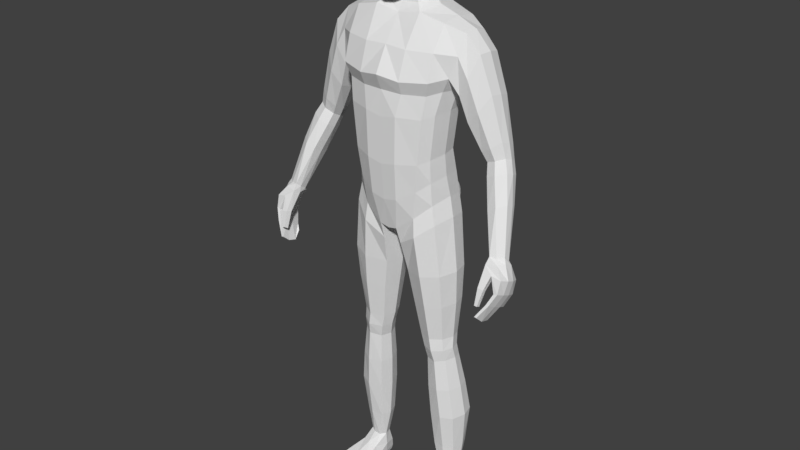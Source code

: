 # Source: Character.blend  (saved by Blender 2.79.0; exported with 4.5.12 LTS)
import bpy
from mathutils import Matrix  # noqa: F401  (used for matrix-valued properties, if any)

bpy.ops.wm.read_factory_settings(use_empty=True)
scene = bpy.context.scene
scene.name = 'Scene'

# ---- collections
col_collection_1 = bpy.data.collections.new('Collection 1'); scene.collection.children.link(col_collection_1)

# ---- materials (node trees are filled in below, after node groups)
mat_material = bpy.data.materials.new('Material')
mat_material.alpha_threshold = 0.0
mat_material.use_transparent_shadow = False
mat_material.roughness = 0.5
mat_material.line_color = (0.0, 0.0, 0.0, 1.0)
mat_material_001 = bpy.data.materials.new('Material.001')
mat_material_001.alpha_threshold = 0.0
mat_material_001.use_transparent_shadow = False
mat_material_001.diffuse_color = (0.0, 0.0, 0.0, 1.0)
mat_material_001.roughness = 0.5
mat_material_001.specular_intensity = 0.0

# ---- material node trees

# ---- world
world_world = bpy.data.worlds.new('World'); scene.world = world_world
world_world.color = (0.05088, 0.05088, 0.05088)
world_world.use_sun_shadow = False
world_world.sun_shadow_jitter_overblur = 0.0
world_world.cycles.sampling_method = 'MANUAL'

# ---- meshes
me_cube = bpy.data.meshes.new('Cube')
me_cube.from_pydata([(0.03386, 0.07727, 1.711), (0.07845, -0.03646, 1.709), (0.03178, -0.06259, 1.536), (0.03536, -0.04491, 1.764), (0.03879, 0.03405, 1.764), (0.04413, 0.02926, 1.562), (0.02957, -0.09371, 1.599), (0.03258, -0.0929, 1.702), (0.07466, -0.03889, 1.611), (0.07226, 0.0273, 1.626), (0.07946, 0.02969, 1.711), (0.02717, 0.07649, 1.629), (0.03609, 0.06179, 1.74), (0.05202, 0.05526, 1.626), (0.05779, 0.02571, 1.585), (0.0641, -0.03972, 1.743), (0.05563, -0.07004, 1.6), (0.02817, -0.08479, 1.544), (0.02998, 0.05329, 1.585), (0.06039, 0.05633, 1.704), (0.05839, -0.04397, 1.565), (0.06665, 0.02979, 1.743), (0.06025, -0.06883, 1.698), (0.03279, -0.07937, 1.737), (0.0, -0.04798, 1.77), (0.0, 0.03713, 1.772), (0.03905, -0.002654, 1.774), (0.0, -0.06565, 1.529), (0.04595, 0.06864, 1.511), (0.03484, -0.01636, 1.552), (0.03228, -0.09464, 1.657), (0.0, -0.1037, 1.601), (0.0, -0.1029, 1.708), (0.08106, -0.03593, 1.663), (0.07924, 0.03003, 1.671), (0.08182, -0.004906, 1.622), (0.08643, -0.001615, 1.717), (0.03065, 0.08172, 1.675), (0.0, 0.08543, 1.631), (0.0, 0.08624, 1.719), (0.04808, -0.06667, 1.569), (0.05337, -0.06417, 1.727), (0.04889, 0.04774, 1.597), (0.05641, 0.05012, 1.729), (0.05733, 0.05843, 1.668), (0.064, -0.008078, 1.576), (0.07, -0.002388, 1.752), (0.06061, -0.06807, 1.653), (0.08899, -0.001971, 1.674), (0.0, 0.05934, 1.584), (0.0, 0.06795, 1.748), (0.0, -0.09111, 1.541), (0.0, -0.08569, 1.743), (0.0, -0.002703, 1.783), (0.0, -0.01636, 1.544), (0.0, -0.1065, 1.662), (0.0, 0.09203, 1.681), (0.1288, 0.06329, 0.9783), (0.1207, -0.04331, 0.9722), (0.1889, -0.005905, 1.439), (0.0, 0.09911, 0.8979), (0.0, -0.07438, 0.8849), (0.0, 0.08315, 1.476), (0.0, -0.03541, 1.463), (0.1227, 0.0385, 1.111), (0.1375, 0.04012, 1.231), (0.1688, 0.07099, 1.333), (0.1192, -0.05161, 1.104), (0.1336, -0.05252, 1.229), (0.0, 0.06522, 1.085), (0.0, 0.0688, 1.21), (0.0, 0.1136, 1.328), (0.0, -0.1203, 1.325), (0.0, -0.1053, 1.21), (0.0, -0.1035, 1.08), (0.02557, 0.1009, 0.8916), (0.02686, -0.07603, 0.8908), (0.06873, 0.09826, 1.475), (0.0681, -0.03541, 1.475), (0.04402, -0.1035, 1.089), (0.04738, -0.1053, 1.219), (0.06153, -0.1089, 1.315), (0.0427, 0.1251, 1.319), (0.03947, 0.08023, 1.216), (0.03523, 0.07664, 1.088), (0.0, 0.05773, 1.543), (0.0, -0.01199, 1.512), (0.031, 0.05773, 1.543), (0.03743, -0.01199, 1.512), (0.153, 0.0632, 0.08961), (0.157, 0.02889, 0.09008), (0.111, 0.05457, 0.08882), (0.1173, 0.01526, 0.08954), (0.1308, -0.04651, 0.9187), (0.1399, 0.06265, 0.9236), (0.02689, 0.07729, 0.843), (0.02831, -0.05995, 0.8413), (0.0, -0.0936, 0.9755), (0.1241, 0.05376, 1.044), (0.1187, -0.04755, 1.038), (0.0, 0.09737, 0.9748), (0.04006, -0.0936, 0.9842), (0.03544, 0.1088, 0.9835), (0.1393, -0.01249, 0.5567), (0.146, 0.04803, 0.5579), (0.06887, 0.05171, 0.555), (0.06863, -0.01635, 0.5529), (0.1451, -0.004457, 0.4852), (0.1506, 0.05063, 0.4873), (0.08596, 0.0522, 0.4783), (0.08604, -0.008619, 0.4761), (0.1565, 0.05617, 0.7719), (0.03755, 0.05905, 0.7565), (0.03747, -0.03909, 0.7533), (0.1462, -0.03997, 0.769), (0.1701, 0.004561, 0.2904), (0.1773, 0.07643, 0.2966), (0.09337, 0.07008, 0.2951), (0.09376, -0.001634, 0.2886), (0.1483, 0.04328, 0.5229), (0.07744, 0.04799, 0.5169), (0.07738, -0.01355, 0.5136), (0.1423, -0.01213, 0.52), (0.07938, 0.09086, 0.9311), (0.07896, -0.06891, 0.9322), (0.1367, 0.08847, 1.455), (0.1369, -0.02614, 1.458), (0.09997, -0.08111, 1.094), (0.1124, -0.08242, 1.22), (0.1336, -0.08588, 1.321), (0.1326, 0.1113, 1.316), (0.1109, 0.06766, 1.218), (0.09852, 0.06545, 1.1), (0.1301, 0.06766, 0.08762), (0.1394, 0.0174, 0.08826), (0.08388, -0.07341, 0.8797), (0.08393, 0.08567, 0.8732), (0.08451, 0.08992, 1.01), (0.08994, -0.07508, 1.013), (0.1076, -0.03176, 0.5547), (0.1078, 0.06752, 0.5558), (0.119, -0.02182, 0.4797), (0.1188, 0.069, 0.4841), (0.0961, 0.0774, 0.7638), (0.09591, -0.06268, 0.7608), (0.1352, -0.01218, 0.289), (0.1356, 0.09565, 0.2962), (0.1135, 0.06225, 0.5201), (0.1135, -0.03041, 0.5164), (0.1375, 0.01234, 0.9878), (0.0, 0.01242, 0.8791), (0.1292, -0.003356, 1.109), (0.1441, -0.002991, 1.231), (0.01179, 0.01217, 0.8795), (0.08309, 0.02921, 1.485), (0.0, 0.06864, 1.508), (0.05236, 0.03168, 1.532), (0.1632, 0.04855, 0.09016), (0.1049, 0.03183, 0.08922), (0.01126, 0.009412, 0.8338), (0.1492, 0.01104, 0.9309), (0.1316, 0.002012, 1.047), (0.05621, 0.01801, 0.5528), (0.1535, 0.01973, 0.5577), (0.07468, 0.02174, 0.4757), (0.1575, 0.02479, 0.4876), (0.166, 0.01051, 0.7721), (0.02074, 0.01095, 0.7527), (0.08032, 0.03297, 0.2915), (0.1851, 0.04208, 0.2939), (0.1555, 0.01535, 0.5225), (0.06547, 0.01581, 0.5139), (0.109, 0.06812, 0.0211), (0.1379, 0.02931, 1.466), (0.1824, 0.07772, 1.382), (0.1824, -0.03106, 1.386), (0.0, 0.1091, 1.403), (0.0, -0.0833, 1.394), (0.05171, 0.1205, 1.398), (0.06253, -0.0833, 1.391), (0.134, -0.06521, 1.392), (0.1336, 0.1076, 1.392), (0.188, 0.06639, 1.433), (0.1632, -0.04016, 1.328), (0.1924, 0.0292, 1.443), (0.1764, 0.01678, 1.32), (0.2109, 0.07772, 1.331), (0.2287, 0.06639, 1.387), (0.2129, -0.03105, 1.334), (0.2308, -0.005902, 1.395), (0.2355, 0.0292, 1.396), (0.1851, 0.01679, 1.275), (0.1864, -0.02644, 1.286), (0.1886, 0.06733, 1.29), (0.3407, -0.04109, 0.8878), (0.2891, 0.05239, 1.114), (0.3081, 0.04626, 1.128), (0.2855, -0.006422, 1.134), (0.3078, 0.007354, 1.142), (0.3141, 0.02547, 1.135), (0.2558, 0.02171, 1.11), (0.2595, -0.0007832, 1.122), (0.2653, 0.04918, 1.107), (0.3439, -0.02927, 1.04), (0.3626, -0.03911, 0.8973), (0.353, -0.07907, 0.9142), (0.3686, -0.0661, 0.9175), (0.3704, -0.05025, 0.905), (0.328, -0.0717, 0.9059), (0.334, -0.08363, 0.9168), (0.3293, -0.05267, 0.894), (0.3218, -0.04851, 1.032), (0.2954, -0.04475, 1.021), (0.2915, -0.02113, 1.008), (0.3465, -0.01013, 1.03), (0.342, 0.004808, 1.026), (0.32, 0.01128, 1.009), (0.2975, 0.007889, 1.002), (0.272, 0.02796, 1.296), (0.2095, -0.01945, 1.219), (0.2662, -0.002521, 1.299), (0.2416, -0.02472, 1.255), (0.2669, 0.06097, 1.287), (0.2446, 0.07094, 1.244), (0.2165, 0.06286, 1.215), (0.2087, 0.01835, 1.207), (0.336, -0.1424, 0.7711), (0.3317, -0.09603, 0.8995), (0.3432, -0.07165, 0.7623), (0.342, -0.03377, 0.8788), (0.3425, -0.1421, 0.7695), (0.3621, -0.09081, 0.9044), (0.3491, -0.07133, 0.7609), (0.3657, -0.03535, 0.885), (0.3718, -0.1142, 0.8366), (0.3721, -0.04347, 0.8074), (0.382, -0.04347, 0.8091), (0.3828, -0.1142, 0.8385), (0.3586, -0.05901, 0.7732), (0.3664, -0.05901, 0.7733), (0.3671, -0.1271, 0.8064), (0.3583, -0.1271, 0.8062), (0.3574, -0.1062, 0.8802), (0.3673, -0.03336, 0.8442), (0.3838, -0.03336, 0.8468), (0.3852, -0.1041, 0.8746), (0.3329, -0.09779, 0.7456), (0.3331, -0.1226, 0.7533), (0.3275, -0.07622, 0.8893), (0.3308, -0.05046, 0.8879), (0.3451, -0.122, 0.7505), (0.3448, -0.09715, 0.7427), (0.3783, -0.05046, 0.895), (0.3763, -0.07238, 0.9032), (0.3873, -0.06956, 0.8195), (0.3873, -0.09189, 0.8294), (0.3672, -0.09189, 0.8259), (0.3672, -0.06956, 0.816), (0.3547, -0.1044, 0.7951), (0.3544, -0.0862, 0.7881), (0.3707, -0.08169, 0.7844), (0.3707, -0.1044, 0.7954), (0.3928, -0.06001, 0.8577), (0.3928, -0.08206, 0.8667), (0.3513, -0.0838, 0.8676), (0.359, -0.06001, 0.8524), (0.3324, -0.1393, 0.8014), (0.3323, -0.127, 0.8465), (0.3293, -0.1287, 0.7951), (0.3283, -0.1132, 0.8416), (0.3403, -0.1393, 0.8004), (0.3489, -0.127, 0.8439), (0.3407, -0.1287, 0.7961), (0.3479, -0.1132, 0.839), (0.121, -0.1078, 0.004409), (0.1196, -0.1086, 0.0243), (0.1108, 0.06413, 0.008674), (0.107, 0.06426, 0.04792), (0.1974, -0.09324, 0.004409), (0.199, -0.09344, 0.0243), (0.1452, 0.07046, 0.008801), (0.1459, 0.07096, 0.04815), (0.1086, -0.01296, 0.01058), (0.1114, -0.009678, 0.06008), (0.174, -0.0004661, 0.01058), (0.1658, 0.00164, 0.06044), (0.0999, 0.0293, 0.05284), (0.1596, 0.03946, 0.0064), (0.1073, 0.02948, 0.0064), (0.1631, 0.0423, 0.05299), (0.1268, 0.06932, 0.007387), (0.1244, 0.07464, 0.04682), (0.1598, -0.1038, 0.00286), (0.16, -0.1045, 0.02524), (0.1402, -0.008579, 0.06522), (0.1413, -0.006952, 0.00769), (0.1334, 0.03455, 0.00318), (0.1184, -0.1129, 0.01396), (0.1456, 0.07454, 0.02104), (0.2016, -0.09697, 0.01396), (0.18, 0.001214, 0.02293), (0.1024, -0.0136, 0.02293), (0.1641, 0.04186, 0.01931), (0.1022, 0.03005, 0.01931), (0.1616, -0.1133, 0.01398), (0.1253, 0.07684, 0.02171), (0.1138, -0.06365, 0.005319), (0.1892, -0.04831, 0.03579), (0.1121, -0.06301, 0.03579), (0.1878, -0.04954, 0.005319), (0.1507, -0.05607, 0.04032), (0.1509, -0.05709, 0.002236), (0.1072, -0.06583, 0.01628), (0.1947, -0.04913, 0.01628), (0.04867, -0.01593, 1.492), (0.0, -0.01593, 1.489), (0.06134, 0.02993, 1.505), (0.3042, 0.02617, 1.178), (0.2453, -0.006726, 1.148), (0.274, -0.0125, 1.166), (0.2978, 0.004056, 1.184), (0.2982, 0.05103, 1.17), (0.2776, 0.05842, 1.148), (0.2516, 0.05379, 1.134), (0.2422, 0.02072, 1.135), (0.3233, -0.006289, 1.111), (0.2698, -0.01562, 1.09), (0.3228, 0.03403, 1.096), (0.299, 0.0405, 1.081), (0.2747, 0.03711, 1.073), (0.297, -0.02162, 1.102), (0.2659, 0.008091, 1.078), (0.3287, 0.01206, 1.104), (0.1657, 0.06507, 0.3922), (0.08798, 0.06257, 0.3867), (0.08823, -0.006811, 0.3821), (0.1591, -0.001388, 0.3879), (0.1273, 0.08475, 0.3903), (0.1272, -0.01924, 0.3842), (0.1734, 0.03357, 0.3909), (0.07524, 0.0272, 0.3834), (0.1637, 0.0185, 0.1763), (0.1652, 0.07434, 0.1792), (0.09903, 0.06636, 0.178), (0.1026, 0.007885, 0.175), (0.1361, 0.00359, 0.1746), (0.1313, 0.08671, 0.1779), (0.08895, 0.0348, 0.1764), (0.1749, 0.04861, 0.1781), (0.1458, -0.02769, 0.6688), (0.1546, 0.05352, 0.6709), (0.05292, 0.05692, 0.6614), (0.05275, -0.02924, 0.6587), (0.1034, 0.07463, 0.6656), (0.1032, -0.04946, 0.6635), (0.1634, 0.01518, 0.6709), (0.03764, 0.01452, 0.6583), (0.1499, 0.0531, 1.293), (0.0, 0.08641, 1.284), (0.0, -0.102, 1.282), (0.04687, 0.0966, 1.28), (0.05998, -0.0957, 1.28), (0.1219, -0.0752, 1.283), (0.1208, 0.08473, 1.28), (0.1563, 0.008506, 1.286), (0.1454, -0.03977, 1.29), (0.0439, 0.07196, 0.8854), (0.04637, 0.08436, 1.014), (0.04874, 0.09627, 1.01), (0.05092, 0.1073, 1.004), (0.05284, 0.1169, 0.9959), (0.05441, 0.1248, 0.9861), (0.05558, 0.1307, 0.9749), (0.0563, 0.1343, 0.9628), (0.05654, 0.1355, 0.9501), (0.0563, 0.1343, 0.9375), (0.05558, 0.1307, 0.9253), (0.05441, 0.1248, 0.9141), (0.05284, 0.1169, 0.9043), (0.05092, 0.1073, 0.8963), (0.04874, 0.09627, 0.8903), (0.04637, 0.08436, 0.8866), (0.04874, 0.08364, 1.014), (0.05339, 0.09486, 1.01), (0.05767, 0.1052, 1.004), (0.06143, 0.1143, 0.9959), (0.06451, 0.1217, 0.9861), (0.0668, 0.1273, 0.9749), (0.06821, 0.1307, 0.9628), (0.06869, 0.1318, 0.9501), (0.06821, 0.1307, 0.9375), (0.0668, 0.1273, 0.9253), (0.06451, 0.1217, 0.9141), (0.06143, 0.1143, 0.9043), (0.05767, 0.1052, 0.8963), (0.05339, 0.09486, 0.8903), (0.04874, 0.08364, 0.8866), (0.05092, 0.08247, 1.014), (0.05767, 0.09257, 1.01), (0.06389, 0.1019, 1.004), (0.06935, 0.11, 0.9959), (0.07382, 0.1167, 0.9861), (0.07715, 0.1217, 0.9749), (0.0792, 0.1248, 0.9628), (0.07989, 0.1258, 0.9501), (0.0792, 0.1248, 0.9375), (0.07715, 0.1217, 0.9253), (0.07382, 0.1167, 0.9141), (0.06935, 0.11, 0.9043), (0.06389, 0.1019, 0.8963), (0.05767, 0.09257, 0.8903), (0.05092, 0.08247, 0.8866), (0.05284, 0.0809, 1.014), (0.06143, 0.08949, 1.01), (0.06935, 0.09741, 1.004), (0.07629, 0.1044, 0.9959), (0.08199, 0.11, 0.9861), (0.08622, 0.1143, 0.9749), (0.08883, 0.1169, 0.9628), (0.08971, 0.1178, 0.9501), (0.08883, 0.1169, 0.9375), (0.08622, 0.1143, 0.9253), (0.08199, 0.11, 0.9141), (0.07629, 0.1044, 0.9043), (0.06935, 0.09741, 0.8963), (0.06143, 0.08949, 0.8903), (0.05284, 0.0809, 0.8866), (0.05441, 0.07898, 1.014), (0.06451, 0.08573, 1.01), (0.07382, 0.09196, 1.004), (0.08199, 0.09741, 0.9959), (0.08868, 0.1019, 0.9861), (0.09366, 0.1052, 0.9749), (0.09673, 0.1073, 0.9628), (0.09776, 0.108, 0.9501), (0.09673, 0.1073, 0.9375), (0.09366, 0.1052, 0.9253), (0.08868, 0.1019, 0.9141), (0.08199, 0.09741, 0.9043), (0.07382, 0.09196, 0.8963), (0.06451, 0.08573, 0.8903), (0.05441, 0.07898, 0.8866), (0.05558, 0.0768, 1.014), (0.0668, 0.08145, 1.01), (0.07715, 0.08573, 1.004), (0.08622, 0.08949, 0.9959), (0.09366, 0.09257, 0.9861), (0.09919, 0.09486, 0.9749), (0.1026, 0.09627, 0.9628), (0.1037, 0.09675, 0.9501), (0.1026, 0.09627, 0.9375), (0.09919, 0.09486, 0.9253), (0.09366, 0.09257, 0.9141), (0.08622, 0.08949, 0.9043), (0.07715, 0.08573, 0.8963), (0.0668, 0.08145, 0.8903), (0.05558, 0.0768, 0.8866), (0.0563, 0.07443, 1.014), (0.06821, 0.0768, 1.01), (0.0792, 0.07898, 1.004), (0.08883, 0.0809, 0.9959), (0.09673, 0.08247, 0.9861), (0.1026, 0.08364, 0.9749), (0.1062, 0.08436, 0.9628), (0.1074, 0.0846, 0.9501), (0.1062, 0.08436, 0.9375), (0.1026, 0.08364, 0.9253), (0.09673, 0.08247, 0.9141), (0.08883, 0.0809, 0.9043), (0.0792, 0.07898, 0.8963), (0.06821, 0.0768, 0.8903), (0.0563, 0.07443, 0.8866), (0.05654, 0.07196, 1.014), (0.06869, 0.07196, 1.01), (0.07989, 0.07196, 1.004), (0.08971, 0.07196, 0.9959), (0.09776, 0.07196, 0.9861), (0.1037, 0.07196, 0.9749), (0.1074, 0.07196, 0.9628), (0.1087, 0.07196, 0.9501), (0.1074, 0.07196, 0.9375), (0.1037, 0.07196, 0.9253), (0.09776, 0.07196, 0.9141), (0.08971, 0.07196, 0.9043), (0.07989, 0.07196, 0.8963), (0.06869, 0.07196, 0.8903), (0.05654, 0.07196, 0.8866), (0.0563, 0.0695, 1.014), (0.06821, 0.06713, 1.01), (0.0792, 0.06494, 1.004), (0.08883, 0.06303, 0.9959), (0.09673, 0.06145, 0.9861), (0.1026, 0.06029, 0.9749), (0.1062, 0.05957, 0.9628), (0.1074, 0.05932, 0.9501), (0.1062, 0.05957, 0.9375), (0.1026, 0.06029, 0.9253), (0.09673, 0.06145, 0.9141), (0.08883, 0.06303, 0.9043), (0.0792, 0.06494, 0.8963), (0.06821, 0.06713, 0.8903), (0.0563, 0.0695, 0.8866), (0.05558, 0.06713, 1.014), (0.0668, 0.06247, 1.01), (0.07715, 0.05819, 1.004), (0.08622, 0.05443, 0.9959), (0.09366, 0.05135, 0.9861), (0.09919, 0.04906, 0.9749), (0.1026, 0.04765, 0.9628), (0.1037, 0.04717, 0.9501), (0.1026, 0.04765, 0.9375), (0.09919, 0.04906, 0.9253), (0.09366, 0.05135, 0.9141), (0.08622, 0.05443, 0.9043), (0.07715, 0.05819, 0.8963), (0.0668, 0.06247, 0.8903), (0.05558, 0.06713, 0.8866), (0.05441, 0.06494, 1.014), (0.06451, 0.05819, 1.01), (0.07382, 0.05197, 1.004), (0.08199, 0.04651, 0.9959), (0.08868, 0.04204, 0.9861), (0.09366, 0.03871, 0.9749), (0.09673, 0.03666, 0.9628), (0.09776, 0.03597, 0.9501), (0.09673, 0.03666, 0.9375), (0.09366, 0.03871, 0.9253), (0.08868, 0.04204, 0.9141), (0.08199, 0.04651, 0.9043), (0.07382, 0.05197, 0.8963), (0.06451, 0.05819, 0.8903), (0.05441, 0.06494, 0.8866), (0.05284, 0.06303, 1.014), (0.06143, 0.05443, 1.01), (0.06935, 0.04651, 1.004), (0.07629, 0.03957, 0.9959), (0.08199, 0.03388, 0.9861), (0.08622, 0.02964, 0.9749), (0.08883, 0.02704, 0.9628), (0.08971, 0.02616, 0.9501), (0.08883, 0.02704, 0.9375), (0.08622, 0.02964, 0.9253), (0.08199, 0.03388, 0.9141), (0.07629, 0.03957, 0.9043), (0.06935, 0.04651, 0.8963), (0.06143, 0.05443, 0.8903), (0.05284, 0.06303, 0.8866), (0.05092, 0.06145, 1.014), (0.05767, 0.05135, 1.01), (0.06389, 0.04204, 1.004), (0.06935, 0.03388, 0.9959), (0.07382, 0.02718, 0.9861), (0.07715, 0.0222, 0.9749), (0.0792, 0.01914, 0.9628), (0.07989, 0.0181, 0.9501), (0.0792, 0.01914, 0.9375), (0.07715, 0.0222, 0.9253), (0.07382, 0.02718, 0.9141), (0.06935, 0.03388, 0.9043), (0.06389, 0.04204, 0.8963), (0.05767, 0.05135, 0.8903), (0.05092, 0.06145, 0.8866), (0.04874, 0.06029, 1.014), (0.05339, 0.04906, 1.01), (0.05767, 0.03871, 1.004), (0.06143, 0.02964, 0.9959), (0.06451, 0.0222, 0.9861), (0.0668, 0.01667, 0.9749), (0.06821, 0.01326, 0.9628), (0.06869, 0.01211, 0.9501), (0.06821, 0.01326, 0.9375), (0.0668, 0.01667, 0.9253), (0.06451, 0.0222, 0.9141), (0.06143, 0.02964, 0.9043), (0.05767, 0.03871, 0.8963), (0.05339, 0.04906, 0.8903), (0.04874, 0.06029, 0.8866), (0.04637, 0.05957, 1.014), (0.04874, 0.04765, 1.01), (0.05092, 0.03666, 1.004), (0.05284, 0.02704, 0.9959), (0.05441, 0.01914, 0.9861), (0.05558, 0.01326, 0.9749), (0.0563, 0.009649, 0.9628), (0.05654, 0.008428, 0.9501), (0.0563, 0.009649, 0.9375), (0.05558, 0.01326, 0.9253), (0.05441, 0.01914, 0.9141), (0.05284, 0.02704, 0.9043), (0.05092, 0.03666, 0.8963), (0.04874, 0.04765, 0.8903), (0.04637, 0.05957, 0.8866), (0.0439, 0.05932, 1.014), (0.0439, 0.04717, 1.01), (0.0439, 0.03597, 1.004), (0.0439, 0.02616, 0.9959), (0.0439, 0.0181, 0.9861), (0.0439, 0.01211, 0.9749), (0.0439, 0.008428, 0.9628), (0.0439, 0.007183, 0.9501), (0.0439, 0.008428, 0.9375), (0.0439, 0.01211, 0.9253), (0.0439, 0.0181, 0.9141), (0.0439, 0.02616, 0.9043), (0.0439, 0.03597, 0.8963), (0.0439, 0.04717, 0.8903), (0.0439, 0.05932, 0.8866), (0.04143, 0.05957, 1.014), (0.03906, 0.04765, 1.01), (0.03688, 0.03666, 1.004), (0.03496, 0.02704, 0.9959), (0.03339, 0.01914, 0.9861), (0.03222, 0.01326, 0.9749), (0.03151, 0.009649, 0.9628), (0.03126, 0.008428, 0.9501), (0.03151, 0.009649, 0.9375), (0.03222, 0.01326, 0.9253), (0.03339, 0.01914, 0.9141), (0.03496, 0.02704, 0.9043), (0.03688, 0.03666, 0.8963), (0.03906, 0.04765, 0.8903), (0.04143, 0.05957, 0.8866), (0.0439, 0.07196, 1.015), (0.03906, 0.06029, 1.014), (0.03441, 0.04906, 1.01), (0.03013, 0.03871, 1.004), (0.02637, 0.02964, 0.9959), (0.02329, 0.0222, 0.9861), (0.021, 0.01667, 0.9749), (0.01959, 0.01326, 0.9628), (0.01911, 0.01211, 0.9501), (0.01959, 0.01326, 0.9375), (0.021, 0.01667, 0.9253), (0.02329, 0.0222, 0.9141), (0.02637, 0.02964, 0.9043), (0.03013, 0.03871, 0.8963), (0.03441, 0.04906, 0.8903), (0.03906, 0.06029, 0.8866), (0.03688, 0.06145, 1.014), (0.03013, 0.05135, 1.01), (0.02391, 0.04204, 1.004), (0.01845, 0.03388, 0.9959), (0.01398, 0.02718, 0.9861), (0.01065, 0.0222, 0.9749), (0.008603, 0.01914, 0.9628), (0.007912, 0.0181, 0.9501), (0.008603, 0.01914, 0.9375), (0.01065, 0.0222, 0.9253), (0.01398, 0.02718, 0.9141), (0.01845, 0.03388, 0.9043), (0.02391, 0.04204, 0.8963), (0.03013, 0.05135, 0.8903), (0.03688, 0.06145, 0.8866), (0.03496, 0.06303, 1.014), (0.02637, 0.05443, 1.01), (0.01845, 0.04651, 1.004), (0.01151, 0.03957, 0.9959), (0.005815, 0.03388, 0.9861), (0.001582, 0.02964, 0.9749), (-0.001025, 0.02704, 0.9628), (-0.001905, 0.02616, 0.9501), (-0.001025, 0.02704, 0.9375), (0.001582, 0.02964, 0.9253), (0.005815, 0.03388, 0.9141), (0.01151, 0.03957, 0.9043), (0.01845, 0.04651, 0.8963), (0.02637, 0.05443, 0.8903), (0.03496, 0.06303, 0.8866), (0.03339, 0.06494, 1.014), (0.02329, 0.05819, 1.01), (0.01398, 0.05197, 1.004), (0.005815, 0.04651, 0.9959), (-0.0008834, 0.04204, 0.9861), (-0.005861, 0.03871, 0.9749), (-0.008926, 0.03666, 0.9628), (-0.009961, 0.03597, 0.9501), (-0.008926, 0.03666, 0.9375), (-0.005861, 0.03871, 0.9253), (-0.0008834, 0.04204, 0.9141), (0.005815, 0.04651, 0.9043), (0.01398, 0.05197, 0.8963), (0.02329, 0.05819, 0.8903), (0.03339, 0.06494, 0.8866), (0.03222, 0.06713, 1.014), (0.021, 0.06247, 1.01), (0.01065, 0.05819, 1.004), (0.001582, 0.05443, 0.9959), (-0.005861, 0.05135, 0.9861), (-0.01139, 0.04906, 0.9749), (-0.0148, 0.04765, 0.9628), (-0.01595, 0.04717, 0.9501), (-0.0148, 0.04765, 0.9375), (-0.01139, 0.04906, 0.9253), (-0.005861, 0.05135, 0.9141), (0.001582, 0.05443, 0.9043), (0.01065, 0.05819, 0.8963), (0.021, 0.06247, 0.8903), (0.03222, 0.06713, 0.8866), (0.03151, 0.0695, 1.014), (0.01959, 0.06713, 1.01), (0.008603, 0.06494, 1.004), (-0.001025, 0.06303, 0.9959), (-0.008926, 0.06145, 0.9861), (-0.0148, 0.06029, 0.9749), (-0.01841, 0.05957, 0.9628), (-0.01963, 0.05932, 0.9501), (-0.01841, 0.05957, 0.9375), (-0.0148, 0.06029, 0.9253), (-0.008926, 0.06145, 0.9141), (-0.001025, 0.06303, 0.9043), (0.008603, 0.06494, 0.8963), (0.01959, 0.06713, 0.8903), (0.03151, 0.0695, 0.8866), (0.03126, 0.07196, 1.014), (0.01911, 0.07196, 1.01), (0.007912, 0.07196, 1.004), (-0.001905, 0.07196, 0.9959), (-0.009961, 0.07196, 0.9861), (-0.01595, 0.07196, 0.9749), (-0.01963, 0.07196, 0.9628), (-0.02088, 0.07196, 0.9501), (-0.01963, 0.07196, 0.9375), (-0.01595, 0.07196, 0.9253), (-0.009961, 0.07196, 0.9141), (-0.001905, 0.07196, 0.9043), (0.007912, 0.07196, 0.8963), (0.01911, 0.07196, 0.8903), (0.03126, 0.07196, 0.8866), (0.03151, 0.07443, 1.014), (0.01959, 0.0768, 1.01), (0.008603, 0.07898, 1.004), (-0.001025, 0.0809, 0.9959), (-0.008926, 0.08247, 0.9861), (-0.0148, 0.08364, 0.9749), (-0.01841, 0.08436, 0.9628), (-0.01963, 0.0846, 0.9501), (-0.01841, 0.08436, 0.9375), (-0.0148, 0.08364, 0.9253), (-0.008926, 0.08247, 0.9141), (-0.001025, 0.0809, 0.9043), (0.008603, 0.07898, 0.8963), (0.01959, 0.0768, 0.8903), (0.03151, 0.07443, 0.8866), (0.03222, 0.0768, 1.014), (0.021, 0.08145, 1.01), (0.01065, 0.08573, 1.004), (0.001582, 0.08949, 0.9959), (-0.005861, 0.09257, 0.9861), (-0.01139, 0.09486, 0.9749), (-0.0148, 0.09627, 0.9628), (-0.01595, 0.09675, 0.9501), (-0.0148, 0.09627, 0.9375), (-0.01139, 0.09486, 0.9253), (-0.005861, 0.09257, 0.9141), (0.001582, 0.08949, 0.9043), (0.01065, 0.08573, 0.8963), (0.021, 0.08145, 0.8903), (0.03222, 0.0768, 0.8866), (0.03339, 0.07898, 1.014), (0.02329, 0.08573, 1.01), (0.01398, 0.09196, 1.004), (0.005815, 0.09741, 0.9959), (-0.0008834, 0.1019, 0.9861), (-0.005861, 0.1052, 0.9749), (-0.008926, 0.1073, 0.9628), (-0.009961, 0.108, 0.9501), (-0.008926, 0.1073, 0.9375), (-0.005861, 0.1052, 0.9253), (-0.0008834, 0.1019, 0.9141), (0.005815, 0.09741, 0.9043), (0.01398, 0.09196, 0.8963), (0.02329, 0.08573, 0.8903), (0.03339, 0.07898, 0.8866), (0.03496, 0.0809, 1.014), (0.02637, 0.08949, 1.01), (0.01845, 0.09741, 1.004), (0.01151, 0.1044, 0.9959), (0.005815, 0.11, 0.9861), (0.001582, 0.1143, 0.9749), (-0.001024, 0.1169, 0.9628), (-0.001905, 0.1178, 0.9501), (-0.001024, 0.1169, 0.9375), (0.001582, 0.1143, 0.9253), (0.005815, 0.11, 0.9141), (0.01151, 0.1044, 0.9043), (0.01845, 0.09741, 0.8963), (0.02637, 0.08949, 0.8903), (0.03496, 0.0809, 0.8866), (0.03688, 0.08247, 1.014), (0.03013, 0.09257, 1.01), (0.02391, 0.1019, 1.004), (0.01845, 0.11, 0.9959), (0.01398, 0.1167, 0.9861), (0.01065, 0.1217, 0.9749), (0.008603, 0.1248, 0.9628), (0.007912, 0.1258, 0.9501), (0.008603, 0.1248, 0.9375), (0.01065, 0.1217, 0.9253), (0.01398, 0.1167, 0.9141), (0.01845, 0.11, 0.9043), (0.02391, 0.1019, 0.8963), (0.03013, 0.09257, 0.8903), (0.03688, 0.08247, 0.8866), (0.03906, 0.08364, 1.014), (0.03441, 0.09486, 1.01), (0.03013, 0.1052, 1.004), (0.02637, 0.1143, 0.9959), (0.02329, 0.1217, 0.9861), (0.021, 0.1273, 0.9749), (0.01959, 0.1307, 0.9628), (0.01911, 0.1318, 0.9501), (0.01959, 0.1307, 0.9375), (0.021, 0.1273, 0.9253), (0.02329, 0.1217, 0.9141), (0.02637, 0.1143, 0.9043), (0.03013, 0.1052, 0.8963), (0.03441, 0.09486, 0.8903), (0.03906, 0.08364, 0.8866), (0.04143, 0.08436, 1.014), (0.03906, 0.09627, 1.01), (0.03688, 0.1073, 1.004), (0.03496, 0.1169, 0.9959), (0.03339, 0.1248, 0.9861), (0.03222, 0.1307, 0.9749), (0.03151, 0.1343, 0.9628), (0.03126, 0.1355, 0.9501), (0.03151, 0.1343, 0.9375), (0.03222, 0.1307, 0.9253), (0.03339, 0.1248, 0.9141), (0.03496, 0.1169, 0.9043), (0.03688, 0.1073, 0.8963), (0.03906, 0.09627, 0.8903), (0.04143, 0.08436, 0.8866), (0.0439, 0.0846, 1.014), (0.0439, 0.09675, 1.01), (0.0439, 0.108, 1.004), (0.0439, 0.1178, 0.9959), (0.0439, 0.1258, 0.9861), (0.0439, 0.1318, 0.9749), (0.0439, 0.1355, 0.9628), (0.0439, 0.1367, 0.9501), (0.0439, 0.1355, 0.9375), (0.0439, 0.1318, 0.9253), (0.0439, 0.1258, 0.9141), (0.0439, 0.1178, 0.9043), (0.0439, 0.108, 0.8963), (0.0439, 0.09675, 0.8903), (0.0439, 0.0846, 0.8866), (-0.04658, 0.07196, 0.8854), (-0.04411, 0.08436, 1.014), (-0.04174, 0.09627, 1.01), (-0.03956, 0.1073, 1.004), (-0.03764, 0.1169, 0.9959), (-0.03607, 0.1248, 0.9861), (-0.0349, 0.1307, 0.9749), (-0.03418, 0.1343, 0.9628), (-0.03394, 0.1355, 0.9501), (-0.03418, 0.1343, 0.9375), (-0.0349, 0.1307, 0.9253), (-0.03607, 0.1248, 0.9141), (-0.03764, 0.1169, 0.9043), (-0.03956, 0.1073, 0.8963), (-0.04174, 0.09627, 0.8903), (-0.04411, 0.08436, 0.8866), (-0.04174, 0.08364, 1.014), (-0.03709, 0.09486, 1.01), (-0.03281, 0.1052, 1.004), (-0.02905, 0.1143, 0.9959), (-0.02597, 0.1217, 0.9861), (-0.02368, 0.1273, 0.9749), (-0.02227, 0.1307, 0.9628), (-0.02179, 0.1318, 0.9501), (-0.02227, 0.1307, 0.9375), (-0.02368, 0.1273, 0.9253), (-0.02597, 0.1217, 0.9141), (-0.02905, 0.1143, 0.9043), (-0.03281, 0.1052, 0.8963), (-0.03709, 0.09486, 0.8903), (-0.04174, 0.08364, 0.8866), (-0.03956, 0.08247, 1.014), (-0.03281, 0.09257, 1.01), (-0.02658, 0.1019, 1.004), (-0.02113, 0.11, 0.9959), (-0.01665, 0.1167, 0.9861), (-0.01333, 0.1217, 0.9749), (-0.01128, 0.1248, 0.9628), (-0.01059, 0.1258, 0.9501), (-0.01128, 0.1248, 0.9375), (-0.01333, 0.1217, 0.9253), (-0.01665, 0.1167, 0.9141), (-0.02113, 0.11, 0.9043), (-0.02658, 0.1019, 0.8963), (-0.03281, 0.09257, 0.8903), (-0.03956, 0.08247, 0.8866), (-0.03764, 0.0809, 1.014), (-0.02905, 0.08949, 1.01), (-0.02113, 0.09741, 1.004), (-0.01419, 0.1044, 0.9959), (-0.008493, 0.11, 0.9861), (-0.00426, 0.1143, 0.9749), (-0.001654, 0.1169, 0.9628), (-0.0007735, 0.1178, 0.9501), (-0.001654, 0.1169, 0.9375), (-0.00426, 0.1143, 0.9253), (-0.008493, 0.11, 0.9141), (-0.01419, 0.1044, 0.9043), (-0.02113, 0.09741, 0.8963), (-0.02905, 0.08949, 0.8903), (-0.03764, 0.0809, 0.8866), (-0.03607, 0.07898, 1.014), (-0.02597, 0.08573, 1.01), (-0.01665, 0.09196, 1.004), (-0.008493, 0.09741, 0.9959), (-0.001795, 0.1019, 0.9861), (0.003183, 0.1052, 0.9749), (0.006248, 0.1073, 0.9628), (0.007282, 0.108, 0.9501), (0.006248, 0.1073, 0.9375), (0.003183, 0.1052, 0.9253), (-0.001795, 0.1019, 0.9141), (-0.008493, 0.09741, 0.9043), (-0.01665, 0.09196, 0.8963), (-0.02597, 0.08573, 0.8903), (-0.03607, 0.07898, 0.8866), (-0.0349, 0.0768, 1.014), (-0.02368, 0.08145, 1.01), (-0.01333, 0.08573, 1.004), (-0.00426, 0.08949, 0.9959), (0.003183, 0.09257, 0.9861), (0.008713, 0.09486, 0.9749), (0.01212, 0.09627, 0.9628), (0.01327, 0.09675, 0.9501), (0.01212, 0.09627, 0.9375), (0.008713, 0.09486, 0.9253), (0.003183, 0.09257, 0.9141), (-0.00426, 0.08949, 0.9043), (-0.01333, 0.08573, 0.8963), (-0.02368, 0.08145, 0.8903), (-0.0349, 0.0768, 0.8866), (-0.03418, 0.07443, 1.014), (-0.02227, 0.0768, 1.01), (-0.01128, 0.07898, 1.004), (-0.001654, 0.0809, 0.9959), (0.006248, 0.08247, 0.9861), (0.01212, 0.08364, 0.9749), (0.01573, 0.08436, 0.9628), (0.01695, 0.0846, 0.9501), (0.01573, 0.08436, 0.9375), (0.01212, 0.08364, 0.9253), (0.006248, 0.08247, 0.9141), (-0.001654, 0.0809, 0.9043), (-0.01128, 0.07898, 0.8963), (-0.02227, 0.0768, 0.8903), (-0.03418, 0.07443, 0.8866), (-0.03394, 0.07196, 1.014), (-0.02179, 0.07196, 1.01), (-0.01059, 0.07196, 1.004), (-0.0007735, 0.07196, 0.9959), (0.007282, 0.07196, 0.9861), (0.01327, 0.07196, 0.9749), (0.01695, 0.07196, 0.9628), (0.0182, 0.07196, 0.9501), (0.01695, 0.07196, 0.9375), (0.01327, 0.07196, 0.9253), (0.007282, 0.07196, 0.9141), (-0.0007735, 0.07196, 0.9043), (-0.01059, 0.07196, 0.8963), (-0.02179, 0.07196, 0.8903), (-0.03394, 0.07196, 0.8866), (-0.03418, 0.0695, 1.014), (-0.02227, 0.06713, 1.01), (-0.01128, 0.06494, 1.004), (-0.001654, 0.06303, 0.9959), (0.006248, 0.06145, 0.9861), (0.01212, 0.06029, 0.9749), (0.01573, 0.05957, 0.9628), (0.01695, 0.05932, 0.9501), (0.01573, 0.05957, 0.9375), (0.01212, 0.06029, 0.9253), (0.006248, 0.06145, 0.9141), (-0.001654, 0.06303, 0.9043), (-0.01128, 0.06494, 0.8963), (-0.02227, 0.06713, 0.8903), (-0.03418, 0.0695, 0.8866), (-0.0349, 0.06713, 1.014), (-0.02368, 0.06247, 1.01), (-0.01333, 0.05819, 1.004), (-0.00426, 0.05443, 0.9959), (0.003183, 0.05135, 0.9861), (0.008713, 0.04906, 0.9749), (0.01212, 0.04765, 0.9628), (0.01327, 0.04717, 0.9501), (0.01212, 0.04765, 0.9375), (0.008713, 0.04906, 0.9253), (0.003183, 0.05135, 0.9141), (-0.00426, 0.05443, 0.9043), (-0.01333, 0.05819, 0.8963), (-0.02368, 0.06247, 0.8903), (-0.0349, 0.06713, 0.8866), (-0.03607, 0.06494, 1.014), (-0.02597, 0.05819, 1.01), (-0.01665, 0.05197, 1.004), (-0.008493, 0.04651, 0.9959), (-0.001795, 0.04204, 0.9861), (0.003183, 0.03871, 0.9749), (0.006248, 0.03666, 0.9628), (0.007282, 0.03597, 0.9501), (0.006248, 0.03666, 0.9375), (0.003183, 0.03871, 0.9253), (-0.001795, 0.04204, 0.9141), (-0.008493, 0.04651, 0.9043), (-0.01665, 0.05197, 0.8963), (-0.02597, 0.05819, 0.8903), (-0.03607, 0.06494, 0.8866), (-0.03764, 0.06303, 1.014), (-0.02905, 0.05443, 1.01), (-0.02113, 0.04651, 1.004), (-0.01419, 0.03957, 0.9959), (-0.008493, 0.03388, 0.9861), (-0.00426, 0.02964, 0.9749), (-0.001654, 0.02704, 0.9628), (-0.0007735, 0.02616, 0.9501), (-0.001654, 0.02704, 0.9375), (-0.00426, 0.02964, 0.9253), (-0.008493, 0.03388, 0.9141), (-0.01419, 0.03957, 0.9043), (-0.02113, 0.04651, 0.8963), (-0.02905, 0.05443, 0.8903), (-0.03764, 0.06303, 0.8866), (-0.03956, 0.06145, 1.014), (-0.03281, 0.05135, 1.01), (-0.02658, 0.04204, 1.004), (-0.02113, 0.03388, 0.9959), (-0.01665, 0.02718, 0.9861), (-0.01333, 0.0222, 0.9749), (-0.01128, 0.01914, 0.9628), (-0.01059, 0.0181, 0.9501), (-0.01128, 0.01914, 0.9375), (-0.01333, 0.0222, 0.9253), (-0.01665, 0.02718, 0.9141), (-0.02113, 0.03388, 0.9043), (-0.02658, 0.04204, 0.8963), (-0.03281, 0.05135, 0.8903), (-0.03956, 0.06145, 0.8866), (-0.04174, 0.06029, 1.014), (-0.03709, 0.04906, 1.01), (-0.03281, 0.03871, 1.004), (-0.02905, 0.02964, 0.9959), (-0.02597, 0.0222, 0.9861), (-0.02368, 0.01667, 0.9749), (-0.02227, 0.01326, 0.9628), (-0.02179, 0.01211, 0.9501), (-0.02227, 0.01326, 0.9375), (-0.02368, 0.01667, 0.9253), (-0.02597, 0.0222, 0.9141), (-0.02905, 0.02964, 0.9043), (-0.03281, 0.03871, 0.8963), (-0.03709, 0.04906, 0.8903), (-0.04174, 0.06029, 0.8866), (-0.04411, 0.05957, 1.014), (-0.04174, 0.04765, 1.01), (-0.03956, 0.03666, 1.004), (-0.03764, 0.02704, 0.9959), (-0.03607, 0.01914, 0.9861), (-0.0349, 0.01326, 0.9749), (-0.03418, 0.009649, 0.9628), (-0.03394, 0.008428, 0.9501), (-0.03418, 0.009649, 0.9375), (-0.0349, 0.01326, 0.9253), (-0.03607, 0.01914, 0.9141), (-0.03764, 0.02704, 0.9043), (-0.03956, 0.03666, 0.8963), (-0.04174, 0.04765, 0.8903), (-0.04411, 0.05957, 0.8866), (-0.04658, 0.05932, 1.014), (-0.04658, 0.04717, 1.01), (-0.04658, 0.03597, 1.004), (-0.04658, 0.02616, 0.9959), (-0.04658, 0.0181, 0.9861), (-0.04658, 0.01211, 0.9749), (-0.04658, 0.008428, 0.9628), (-0.04658, 0.007183, 0.9501), (-0.04658, 0.008428, 0.9375), (-0.04658, 0.01211, 0.9253), (-0.04658, 0.0181, 0.9141), (-0.04658, 0.02616, 0.9043), (-0.04658, 0.03597, 0.8963), (-0.04658, 0.04717, 0.8903), (-0.04658, 0.05932, 0.8866), (-0.04904, 0.05957, 1.014), (-0.05141, 0.04765, 1.01), (-0.0536, 0.03666, 1.004), (-0.05551, 0.02704, 0.9959), (-0.05709, 0.01914, 0.9861), (-0.05825, 0.01326, 0.9749), (-0.05897, 0.009649, 0.9628), (-0.05922, 0.008428, 0.9501), (-0.05897, 0.009649, 0.9375), (-0.05825, 0.01326, 0.9253), (-0.05709, 0.01914, 0.9141), (-0.05551, 0.02704, 0.9043), (-0.0536, 0.03666, 0.8963), (-0.05141, 0.04765, 0.8903), (-0.04904, 0.05957, 0.8866), (-0.04658, 0.07196, 1.015), (-0.05141, 0.06029, 1.014), (-0.05606, 0.04906, 1.01), (-0.06035, 0.03871, 1.004), (-0.06411, 0.02964, 0.9959), (-0.06719, 0.0222, 0.9861), (-0.06948, 0.01667, 0.9749), (-0.07089, 0.01326, 0.9628), (-0.07137, 0.01211, 0.9501), (-0.07089, 0.01326, 0.9375), (-0.06948, 0.01667, 0.9253), (-0.06719, 0.0222, 0.9141), (-0.06411, 0.02964, 0.9043), (-0.06035, 0.03871, 0.8963), (-0.05606, 0.04906, 0.8903), (-0.05141, 0.06029, 0.8866), (-0.0536, 0.06145, 1.014), (-0.06035, 0.05135, 1.01), (-0.06657, 0.04204, 1.004), (-0.07203, 0.03388, 0.9959), (-0.0765, 0.02718, 0.9861), (-0.07983, 0.0222, 0.9749), (-0.08188, 0.01914, 0.9628), (-0.08257, 0.0181, 0.9501), (-0.08188, 0.01914, 0.9375), (-0.07983, 0.0222, 0.9253), (-0.0765, 0.02718, 0.9141), (-0.07203, 0.03388, 0.9043), (-0.06657, 0.04204, 0.8963), (-0.06035, 0.05135, 0.8903), (-0.0536, 0.06145, 0.8866), (-0.05551, 0.06303, 1.014), (-0.06411, 0.05443, 1.01), (-0.07203, 0.04651, 1.004), (-0.07897, 0.03957, 0.9959), (-0.08466, 0.03388, 0.9861), (-0.0889, 0.02964, 0.9749), (-0.0915, 0.02704, 0.9628), (-0.09238, 0.02616, 0.9501), (-0.0915, 0.02704, 0.9375), (-0.0889, 0.02964, 0.9253), (-0.08466, 0.03388, 0.9141), (-0.07897, 0.03957, 0.9043), (-0.07203, 0.04651, 0.8963), (-0.06411, 0.05443, 0.8903), (-0.05551, 0.06303, 0.8866), (-0.05709, 0.06494, 1.014), (-0.06719, 0.05819, 1.01), (-0.0765, 0.05197, 1.004), (-0.08466, 0.04651, 0.9959), (-0.09136, 0.04204, 0.9861), (-0.09634, 0.03871, 0.9749), (-0.0994, 0.03666, 0.9628), (-0.1004, 0.03597, 0.9501), (-0.0994, 0.03666, 0.9375), (-0.09634, 0.03871, 0.9253), (-0.09136, 0.04204, 0.9141), (-0.08466, 0.04651, 0.9043), (-0.0765, 0.05197, 0.8963), (-0.06719, 0.05819, 0.8903), (-0.05709, 0.06494, 0.8866), (-0.05825, 0.06713, 1.014), (-0.06948, 0.06247, 1.01), (-0.07983, 0.05819, 1.004), (-0.0889, 0.05443, 0.9959), (-0.09634, 0.05135, 0.9861), (-0.1019, 0.04906, 0.9749), (-0.1053, 0.04765, 0.9628), (-0.1064, 0.04717, 0.9501), (-0.1053, 0.04765, 0.9375), (-0.1019, 0.04906, 0.9253), (-0.09634, 0.05135, 0.9141), (-0.0889, 0.05443, 0.9043), (-0.07983, 0.05819, 0.8963), (-0.06948, 0.06247, 0.8903), (-0.05825, 0.06713, 0.8866), (-0.05897, 0.0695, 1.014), (-0.07089, 0.06713, 1.01), (-0.08188, 0.06494, 1.004), (-0.0915, 0.06303, 0.9959), (-0.0994, 0.06145, 0.9861), (-0.1053, 0.06029, 0.9749), (-0.1089, 0.05957, 0.9628), (-0.1101, 0.05932, 0.9501), (-0.1089, 0.05957, 0.9375), (-0.1053, 0.06029, 0.9253), (-0.0994, 0.06145, 0.9141), (-0.0915, 0.06303, 0.9043), (-0.08188, 0.06494, 0.8963), (-0.07089, 0.06713, 0.8903), (-0.05897, 0.0695, 0.8866), (-0.05922, 0.07196, 1.014), (-0.07137, 0.07196, 1.01), (-0.08257, 0.07196, 1.004), (-0.09238, 0.07196, 0.9959), (-0.1004, 0.07196, 0.9861), (-0.1064, 0.07196, 0.9749), (-0.1101, 0.07196, 0.9628), (-0.1114, 0.07196, 0.9501), (-0.1101, 0.07196, 0.9375), (-0.1064, 0.07196, 0.9253), (-0.1004, 0.07196, 0.9141), (-0.09238, 0.07196, 0.9043), (-0.08257, 0.07196, 0.8963), (-0.07137, 0.07196, 0.8903), (-0.05922, 0.07196, 0.8866), (-0.05897, 0.07443, 1.014), (-0.07089, 0.0768, 1.01), (-0.08188, 0.07898, 1.004), (-0.0915, 0.0809, 0.9959), (-0.0994, 0.08247, 0.9861), (-0.1053, 0.08364, 0.9749), (-0.1089, 0.08436, 0.9628), (-0.1101, 0.0846, 0.9501), (-0.1089, 0.08436, 0.9375), (-0.1053, 0.08364, 0.9253), (-0.0994, 0.08247, 0.9141), (-0.0915, 0.0809, 0.9043), (-0.08188, 0.07898, 0.8963), (-0.07089, 0.0768, 0.8903), (-0.05897, 0.07443, 0.8866), (-0.05825, 0.0768, 1.014), (-0.06948, 0.08145, 1.01), (-0.07983, 0.08573, 1.004), (-0.0889, 0.08949, 0.9959), (-0.09634, 0.09257, 0.9861), (-0.1019, 0.09486, 0.9749), (-0.1053, 0.09627, 0.9628), (-0.1064, 0.09675, 0.9501), (-0.1053, 0.09627, 0.9375), (-0.1019, 0.09486, 0.9253), (-0.09634, 0.09257, 0.9141), (-0.0889, 0.08949, 0.9043), (-0.07983, 0.08573, 0.8963), (-0.06948, 0.08145, 0.8903), (-0.05825, 0.0768, 0.8866), (-0.05709, 0.07898, 1.014), (-0.06719, 0.08573, 1.01), (-0.0765, 0.09196, 1.004), (-0.08466, 0.09741, 0.9959), (-0.09136, 0.1019, 0.9861), (-0.09634, 0.1052, 0.9749), (-0.0994, 0.1073, 0.9628), (-0.1004, 0.108, 0.9501), (-0.0994, 0.1073, 0.9375), (-0.09634, 0.1052, 0.9253), (-0.09136, 0.1019, 0.9141), (-0.08466, 0.09741, 0.9043), (-0.0765, 0.09196, 0.8963), (-0.06719, 0.08573, 0.8903), (-0.05709, 0.07898, 0.8866), (-0.05551, 0.0809, 1.014), (-0.06411, 0.08949, 1.01), (-0.07203, 0.09741, 1.004), (-0.07897, 0.1044, 0.9959), (-0.08466, 0.11, 0.9861), (-0.0889, 0.1143, 0.9749), (-0.0915, 0.1169, 0.9628), (-0.09238, 0.1178, 0.9501), (-0.0915, 0.1169, 0.9375), (-0.0889, 0.1143, 0.9253), (-0.08466, 0.11, 0.9141), (-0.07897, 0.1044, 0.9043), (-0.07203, 0.09741, 0.8963), (-0.06411, 0.08949, 0.8903), (-0.05551, 0.0809, 0.8866), (-0.0536, 0.08247, 1.014), (-0.06035, 0.09257, 1.01), (-0.06657, 0.1019, 1.004), (-0.07203, 0.11, 0.9959), (-0.0765, 0.1167, 0.9861), (-0.07983, 0.1217, 0.9749), (-0.08188, 0.1248, 0.9628), (-0.08257, 0.1258, 0.9501), (-0.08188, 0.1248, 0.9375), (-0.07983, 0.1217, 0.9253), (-0.0765, 0.1167, 0.9141), (-0.07203, 0.11, 0.9043), (-0.06657, 0.1019, 0.8963), (-0.06035, 0.09257, 0.8903), (-0.0536, 0.08247, 0.8866), (-0.05141, 0.08364, 1.014), (-0.05606, 0.09486, 1.01), (-0.06035, 0.1052, 1.004), (-0.06411, 0.1143, 0.9959), (-0.06719, 0.1217, 0.9861), (-0.06948, 0.1273, 0.9749), (-0.07089, 0.1307, 0.9628), (-0.07137, 0.1318, 0.9501), (-0.07089, 0.1307, 0.9375), (-0.06948, 0.1273, 0.9253), (-0.06719, 0.1217, 0.9141), (-0.06411, 0.1143, 0.9043), (-0.06035, 0.1052, 0.8963), (-0.05606, 0.09486, 0.8903), (-0.05141, 0.08364, 0.8866), (-0.04904, 0.08436, 1.014), (-0.05141, 0.09627, 1.01), (-0.0536, 0.1073, 1.004), (-0.05551, 0.1169, 0.9959), (-0.05709, 0.1248, 0.9861), (-0.05825, 0.1307, 0.9749), (-0.05897, 0.1343, 0.9628), (-0.05922, 0.1355, 0.9501), (-0.05897, 0.1343, 0.9375), (-0.05825, 0.1307, 0.9253), (-0.05709, 0.1248, 0.9141), (-0.05551, 0.1169, 0.9043), (-0.0536, 0.1073, 0.8963), (-0.05141, 0.09627, 0.8903), (-0.04904, 0.08436, 0.8866), (-0.04658, 0.0846, 1.014), (-0.04658, 0.09675, 1.01), (-0.04658, 0.108, 1.004), (-0.04658, 0.1178, 0.9959), (-0.04658, 0.1258, 0.9861), (-0.04658, 0.1318, 0.9749), (-0.04658, 0.1355, 0.9628), (-0.04658, 0.1367, 0.9501), (-0.04658, 0.1355, 0.9375), (-0.04658, 0.1318, 0.9253), (-0.04658, 0.1258, 0.9141), (-0.04658, 0.1178, 0.9043), (-0.04658, 0.108, 0.8963), (-0.04658, 0.09675, 0.8903), (-0.04658, 0.0846, 0.8866), (0.02336, -0.09048, 1.622), (0.02336, -0.09048, 1.64), (0.02336, -0.1126, 1.622), (0.02336, -0.1126, 1.64), (-0.027, -0.09048, 1.622), (-0.027, -0.09048, 1.64), (-0.027, -0.1126, 1.622), (-0.027, -0.1126, 1.64), (-0.01432, -0.08013, 1.691), (-0.01432, -0.09996, 1.616), (-0.01432, -0.1048, 1.697), (-0.01432, -0.1246, 1.623), (0.01069, -0.08013, 1.691), (0.01069, -0.09996, 1.616), (0.01069, -0.1048, 1.697), (0.01069, -0.1246, 1.623)], [], [(0, 37, 56, 39), (0, 39, 50, 12), (0, 12, 43, 19), (0, 19, 44, 37), (1, 33, 48, 36), (1, 36, 46, 15), (1, 15, 41, 22), (1, 22, 47, 33), (2, 27, 54, 29), (2, 29, 45, 20), (2, 20, 40, 17), (2, 17, 51, 27), (3, 15, 46, 26), (3, 26, 53, 24), (3, 24, 52, 23), (3, 23, 41, 15), (4, 21, 43, 12), (4, 12, 50, 25), (4, 25, 53, 26), (4, 26, 46, 21), (18, 87, 85, 49), (5, 18, 42, 14), (5, 14, 45, 29), (5, 156, 87, 18), (6, 17, 40, 16), (6, 16, 47, 30), (6, 30, 55, 31), (6, 31, 51, 17), (7, 30, 47, 22), (7, 22, 41, 23), (7, 23, 52, 32), (7, 32, 55, 30), (8, 20, 45, 35), (8, 35, 48, 33), (8, 33, 47, 16), (8, 16, 40, 20), (9, 14, 42, 13), (9, 13, 44, 34), (9, 34, 48, 35), (9, 35, 45, 14), (10, 34, 44, 19), (10, 19, 43, 21), (10, 21, 46, 36), (10, 36, 48, 34), (11, 18, 49, 38), (11, 38, 56, 37), (11, 37, 44, 13), (11, 13, 42, 18), (102, 75, 60, 100), (179, 78, 63, 177), (28, 155, 85, 87), (153, 76, 61, 150), (101, 79, 74, 97), (79, 80, 73, 74), (361, 81, 72, 359), (178, 82, 71, 176), (360, 83, 70, 358), (83, 84, 69, 70), (161, 151, 67, 99), (151, 152, 68, 67), (364, 185, 183, 365), (131, 132, 84, 83), (363, 131, 83, 360), (181, 130, 82, 178), (362, 129, 81, 361), (127, 128, 80, 79), (138, 127, 79, 101), (348, 341, 90, 157), (173, 154, 78, 126), (180, 126, 78, 179), (137, 123, 75, 102), (29, 88, 156, 5), (316, 28, 87, 156), (315, 314, 88, 86), (90, 285, 289, 157), (346, 342, 89, 133), (347, 343, 91, 158), (345, 344, 92, 134), (124, 76, 96, 135), (153, 75, 95, 159), (123, 57, 94, 136), (149, 58, 93, 160), (132, 137, 102, 84), (124, 138, 101, 76), (149, 161, 99, 58), (76, 101, 97, 61), (84, 102, 100, 69), (354, 352, 106, 139), (356, 351, 105, 162), (353, 350, 104, 140), (355, 349, 103, 163), (148, 121, 110, 141), (171, 120, 109, 164), (147, 119, 108, 142), (170, 122, 107, 165), (160, 93, 114, 166), (136, 94, 111, 143), (159, 95, 112, 167), (135, 96, 113, 144), (338, 335, 118, 145), (340, 334, 117, 168), (337, 333, 116, 146), (339, 336, 115, 169), (163, 103, 122, 170), (140, 104, 119, 147), (162, 105, 120, 171), (139, 106, 121, 148), (103, 139, 148, 122), (105, 140, 147, 120), (334, 337, 146, 117), (336, 338, 145, 115), (93, 135, 144, 114), (95, 136, 143, 112), (120, 147, 142, 109), (122, 148, 141, 107), (351, 353, 140, 105), (349, 354, 139, 103), (58, 99, 138, 124), (64, 98, 137, 132), (75, 123, 136, 95), (58, 124, 135, 93), (341, 345, 134, 90), (343, 346, 133, 91), (134, 294, 285, 90), (98, 57, 123, 137), (175, 59, 126, 180), (184, 173, 126, 59), (99, 67, 127, 138), (67, 68, 128, 127), (365, 183, 129, 362), (174, 66, 130, 181), (357, 65, 131, 363), (65, 64, 132, 131), (182, 125, 173, 184), (92, 283, 294, 134), (106, 162, 171, 121), (104, 163, 170, 119), (333, 339, 169, 116), (335, 340, 168, 118), (96, 159, 167, 113), (94, 160, 166, 111), (119, 170, 165, 108), (121, 171, 164, 110), (350, 355, 163, 104), (352, 356, 162, 106), (57, 98, 161, 149), (57, 149, 160, 94), (76, 153, 159, 96), (344, 347, 158, 92), (158, 286, 283, 92), (314, 316, 156, 88), (54, 86, 88, 29), (125, 77, 154, 173), (342, 348, 157, 89), (357, 66, 185, 364), (64, 65, 152, 151), (98, 64, 151, 161), (75, 153, 150, 60), (182, 174, 181, 125), (183, 175, 180, 129), (129, 180, 179, 81), (125, 181, 178, 77), (77, 178, 176, 62), (81, 179, 177, 72), (317, 320, 198, 199), (321, 317, 199, 196), (319, 318, 201, 197), (320, 319, 197, 198), (184, 59, 189, 190), (174, 182, 187, 186), (66, 174, 186, 193), (185, 66, 193, 191), (183, 185, 191, 192), (59, 175, 188, 189), (175, 183, 192, 188), (182, 184, 190, 187), (215, 214, 207, 204), (211, 212, 209, 205), (203, 211, 205, 206), (212, 213, 208, 209), (322, 321, 196, 195), (323, 322, 195, 202), (324, 323, 202, 200), (318, 324, 200, 201), (207, 252, 233, 204), (206, 253, 252, 207), (205, 231, 253, 206), (209, 227, 231, 205), (214, 203, 206, 207), (216, 215, 204, 194), (217, 216, 194, 210), (213, 217, 210, 208), (331, 329, 217, 213), (329, 328, 216, 217), (328, 327, 215, 216), (332, 325, 203, 214), (326, 331, 213, 212), (325, 330, 211, 203), (330, 326, 212, 211), (327, 332, 214, 215), (192, 191, 225, 219), (191, 193, 224, 225), (193, 186, 223, 224), (186, 187, 222, 223), (189, 188, 221, 220), (188, 192, 219, 221), (187, 190, 218, 222), (190, 189, 220, 218), (265, 249, 229, 243), (243, 229, 233, 244), (263, 253, 231, 245), (245, 231, 227, 242), (247, 250, 230, 226), (208, 248, 227, 209), (240, 237, 234, 241), (261, 255, 237, 240), (238, 235, 236, 239), (259, 257, 235, 238), (246, 259, 238, 228), (228, 238, 239, 232), (250, 261, 240, 230), (230, 240, 241, 226), (237, 245, 242, 234), (255, 263, 245, 237), (235, 243, 244, 236), (257, 265, 243, 235), (234, 242, 264, 256), (256, 264, 265, 257), (236, 244, 262, 254), (254, 262, 263, 255), (232, 239, 260, 251), (251, 260, 261, 250), (226, 241, 258, 247), (247, 258, 259, 246), (241, 234, 256, 258), (258, 256, 257, 259), (239, 236, 254, 260), (260, 254, 255, 261), (210, 249, 248, 208), (194, 229, 249, 210), (228, 232, 251, 246), (246, 251, 250, 247), (244, 233, 252, 262), (262, 252, 253, 263), (264, 248, 249, 265), (266, 267, 269, 268), (268, 269, 273, 272), (272, 273, 271, 270), (270, 271, 267, 266), (268, 272, 270, 266), (273, 269, 248, 264), (204, 233, 229, 194), (271, 273, 264, 242), (269, 267, 227, 248), (267, 271, 242, 227), (303, 286, 277, 172), (305, 291, 281, 298), (313, 307, 279, 299), (304, 293, 275, 297), (311, 309, 278, 292), (310, 308, 275, 293), (91, 277, 286, 158), (296, 287, 284, 295), (302, 289, 285, 300), (312, 308, 283, 301), (298, 281, 289, 302), (290, 280, 287, 296), (133, 291, 277, 91), (301, 283, 286, 303), (89, 281, 291, 133), (276, 290, 296, 288), (288, 296, 295, 282), (157, 289, 281, 89), (307, 310, 293, 279), (306, 311, 292, 274), (299, 279, 293, 304), (172, 277, 291, 305), (276, 172, 305, 290), (278, 299, 304, 292), (282, 301, 303, 288), (280, 298, 302, 287), (306, 312, 301, 282), (287, 302, 300, 284), (292, 304, 297, 274), (309, 313, 299, 278), (290, 305, 298, 280), (288, 303, 172, 276), (284, 300, 313, 309), (274, 297, 312, 306), (282, 295, 311, 306), (285, 294, 310, 307), (297, 275, 308, 312), (294, 283, 308, 310), (295, 284, 309, 311), (300, 285, 307, 313), (78, 154, 316, 314), (63, 78, 314, 315), (154, 77, 28, 316), (77, 62, 155, 28), (219, 225, 324, 318), (225, 224, 323, 324), (224, 223, 322, 323), (223, 222, 321, 322), (220, 221, 319, 320), (221, 219, 318, 319), (222, 218, 317, 321), (218, 220, 320, 317), (196, 199, 332, 327), (197, 201, 326, 330), (198, 197, 330, 325), (201, 200, 331, 326), (199, 198, 325, 332), (195, 196, 327, 328), (202, 195, 328, 329), (200, 202, 329, 331), (110, 164, 340, 335), (108, 165, 339, 333), (107, 141, 338, 336), (109, 142, 337, 334), (165, 107, 336, 339), (142, 108, 333, 337), (164, 109, 334, 340), (141, 110, 335, 338), (116, 169, 348, 342), (118, 168, 347, 344), (117, 146, 346, 343), (115, 145, 345, 341), (145, 118, 344, 345), (168, 117, 343, 347), (146, 116, 342, 346), (169, 115, 341, 348), (113, 167, 356, 352), (111, 166, 355, 350), (114, 144, 354, 349), (112, 143, 353, 351), (166, 114, 349, 355), (143, 111, 350, 353), (167, 112, 351, 356), (144, 113, 352, 354), (65, 357, 364, 152), (66, 357, 363, 130), (68, 365, 362, 128), (128, 362, 361, 80), (130, 363, 360, 82), (152, 364, 365, 68), (82, 360, 358, 71), (80, 361, 359, 73), (844, 843, 377, 378), (837, 836, 370, 371), (845, 844, 378, 379), (838, 837, 371, 372), (846, 845, 379, 380), (839, 838, 372, 373), (847, 846, 380, 381), (840, 839, 373, 374), (833, 622, 367), (366, 847, 381), (841, 840, 374, 375), (834, 833, 367, 368), (842, 841, 375, 376), (835, 834, 368, 369), (843, 842, 376, 377), (836, 835, 369, 370), (377, 376, 391, 392), (370, 369, 384, 385), (378, 377, 392, 393), (371, 370, 385, 386), (379, 378, 393, 394), (372, 371, 386, 387), (380, 379, 394, 395), (373, 372, 387, 388), (381, 380, 395, 396), (374, 373, 388, 389), (367, 622, 382), (366, 381, 396), (375, 374, 389, 390), (368, 367, 382, 383), (376, 375, 390, 391), (369, 368, 383, 384), (396, 395, 410, 411), (389, 388, 403, 404), (382, 622, 397), (366, 396, 411), (390, 389, 404, 405), (383, 382, 397, 398), (391, 390, 405, 406), (384, 383, 398, 399), (392, 391, 406, 407), (385, 384, 399, 400), (393, 392, 407, 408), (386, 385, 400, 401), (394, 393, 408, 409), (387, 386, 401, 402), (395, 394, 409, 410), (388, 387, 402, 403), (400, 399, 414, 415), (408, 407, 422, 423), (401, 400, 415, 416), (409, 408, 423, 424), (402, 401, 416, 417), (410, 409, 424, 425), (403, 402, 417, 418), (411, 410, 425, 426), (404, 403, 418, 419), (397, 622, 412), (366, 411, 426), (405, 404, 419, 420), (398, 397, 412, 413), (406, 405, 420, 421), (399, 398, 413, 414), (407, 406, 421, 422), (419, 418, 433, 434), (412, 622, 427), (366, 426, 441), (420, 419, 434, 435), (413, 412, 427, 428), (421, 420, 435, 436), (414, 413, 428, 429), (422, 421, 436, 437), (415, 414, 429, 430), (423, 422, 437, 438), (416, 415, 430, 431), (424, 423, 438, 439), (417, 416, 431, 432), (425, 424, 439, 440), (418, 417, 432, 433), (426, 425, 440, 441), (438, 437, 452, 453), (431, 430, 445, 446), (439, 438, 453, 454), (432, 431, 446, 447), (440, 439, 454, 455), (433, 432, 447, 448), (441, 440, 455, 456), (434, 433, 448, 449), (427, 622, 442), (366, 441, 456), (435, 434, 449, 450), (428, 427, 442, 443), (436, 435, 450, 451), (429, 428, 443, 444), (437, 436, 451, 452), (430, 429, 444, 445), (366, 456, 471), (450, 449, 464, 465), (443, 442, 457, 458), (451, 450, 465, 466), (444, 443, 458, 459), (452, 451, 466, 467), (445, 444, 459, 460), (453, 452, 467, 468), (446, 445, 460, 461), (454, 453, 468, 469), (447, 446, 461, 462), (455, 454, 469, 470), (448, 447, 462, 463), (456, 455, 470, 471), (449, 448, 463, 464), (442, 622, 457), (469, 468, 483, 484), (462, 461, 476, 477), (470, 469, 484, 485), (463, 462, 477, 478), (471, 470, 485, 486), (464, 463, 478, 479), (457, 622, 472), (366, 471, 486), (465, 464, 479, 480), (458, 457, 472, 473), (466, 465, 480, 481), (459, 458, 473, 474), (467, 466, 481, 482), (460, 459, 474, 475), (468, 467, 482, 483), (461, 460, 475, 476), (473, 472, 487, 488), (481, 480, 495, 496), (474, 473, 488, 489), (482, 481, 496, 497), (475, 474, 489, 490), (483, 482, 497, 498), (476, 475, 490, 491), (484, 483, 498, 499), (477, 476, 491, 492), (485, 484, 499, 500), (478, 477, 492, 493), (486, 485, 500, 501), (479, 478, 493, 494), (472, 622, 487), (366, 486, 501), (480, 479, 494, 495), (492, 491, 506, 507), (500, 499, 514, 515), (493, 492, 507, 508), (501, 500, 515, 516), (494, 493, 508, 509), (487, 622, 502), (366, 501, 516), (495, 494, 509, 510), (488, 487, 502, 503), (496, 495, 510, 511), (489, 488, 503, 504), (497, 496, 511, 512), (490, 489, 504, 505), (498, 497, 512, 513), (491, 490, 505, 506), (499, 498, 513, 514), (511, 510, 525, 526), (504, 503, 518, 519), (512, 511, 526, 527), (505, 504, 519, 520), (513, 512, 527, 528), (506, 505, 520, 521), (514, 513, 528, 529), (507, 506, 521, 522), (515, 514, 529, 530), (508, 507, 522, 523), (516, 515, 530, 531), (509, 508, 523, 524), (502, 622, 517), (366, 516, 531), (510, 509, 524, 525), (503, 502, 517, 518), (530, 529, 544, 545), (523, 522, 537, 538), (531, 530, 545, 546), (524, 523, 538, 539), (517, 622, 532), (366, 531, 546), (525, 524, 539, 540), (518, 517, 532, 533), (526, 525, 540, 541), (519, 518, 533, 534), (527, 526, 541, 542), (520, 519, 534, 535), (528, 527, 542, 543), (521, 520, 535, 536), (529, 528, 543, 544), (522, 521, 536, 537), (534, 533, 548, 549), (542, 541, 556, 557), (535, 534, 549, 550), (543, 542, 557, 558), (536, 535, 550, 551), (544, 543, 558, 559), (537, 536, 551, 552), (545, 544, 559, 560), (538, 537, 552, 553), (546, 545, 560, 561), (539, 538, 553, 554), (532, 622, 547), (366, 546, 561), (540, 539, 554, 555), (533, 532, 547, 548), (541, 540, 555, 556), (553, 552, 567, 568), (561, 560, 575, 576), (554, 553, 568, 569), (547, 622, 562), (366, 561, 576), (555, 554, 569, 570), (548, 547, 562, 563), (556, 555, 570, 571), (549, 548, 563, 564), (557, 556, 571, 572), (550, 549, 564, 565), (558, 557, 572, 573), (551, 550, 565, 566), (559, 558, 573, 574), (552, 551, 566, 567), (560, 559, 574, 575), (572, 571, 586, 587), (565, 564, 579, 580), (573, 572, 587, 588), (566, 565, 580, 581), (574, 573, 588, 589), (567, 566, 581, 582), (575, 574, 589, 590), (568, 567, 582, 583), (576, 575, 590, 591), (569, 568, 583, 584), (562, 622, 577), (366, 576, 591), (570, 569, 584, 585), (563, 562, 577, 578), (571, 570, 585, 586), (564, 563, 578, 579), (591, 590, 605, 606), (584, 583, 598, 599), (577, 622, 592), (366, 591, 606), (585, 584, 599, 600), (578, 577, 592, 593), (586, 585, 600, 601), (579, 578, 593, 594), (587, 586, 601, 602), (580, 579, 594, 595), (588, 587, 602, 603), (581, 580, 595, 596), (589, 588, 603, 604), (582, 581, 596, 597), (590, 589, 604, 605), (583, 582, 597, 598), (603, 602, 617, 618), (596, 595, 610, 611), (604, 603, 618, 619), (597, 596, 611, 612), (605, 604, 619, 620), (598, 597, 612, 613), (606, 605, 620, 621), (599, 598, 613, 614), (592, 622, 607), (366, 606, 621), (600, 599, 614, 615), (593, 592, 607, 608), (601, 600, 615, 616), (594, 593, 608, 609), (602, 601, 616, 617), (595, 594, 609, 610), (607, 622, 623), (366, 621, 637), (615, 614, 630, 631), (608, 607, 623, 624), (616, 615, 631, 632), (609, 608, 624, 625), (617, 616, 632, 633), (610, 609, 625, 626), (618, 617, 633, 634), (611, 610, 626, 627), (619, 618, 634, 635), (612, 611, 627, 628), (620, 619, 635, 636), (613, 612, 628, 629), (621, 620, 636, 637), (614, 613, 629, 630), (627, 626, 641, 642), (635, 634, 649, 650), (628, 627, 642, 643), (636, 635, 650, 651), (629, 628, 643, 644), (637, 636, 651, 652), (630, 629, 644, 645), (623, 622, 638), (366, 637, 652), (631, 630, 645, 646), (624, 623, 638, 639), (632, 631, 646, 647), (625, 624, 639, 640), (633, 632, 647, 648), (626, 625, 640, 641), (634, 633, 648, 649), (646, 645, 660, 661), (639, 638, 653, 654), (647, 646, 661, 662), (640, 639, 654, 655), (648, 647, 662, 663), (641, 640, 655, 656), (649, 648, 663, 664), (642, 641, 656, 657), (650, 649, 664, 665), (643, 642, 657, 658), (651, 650, 665, 666), (644, 643, 658, 659), (652, 651, 666, 667), (645, 644, 659, 660), (638, 622, 653), (366, 652, 667), (665, 664, 679, 680), (658, 657, 672, 673), (666, 665, 680, 681), (659, 658, 673, 674), (667, 666, 681, 682), (660, 659, 674, 675), (653, 622, 668), (366, 667, 682), (661, 660, 675, 676), (654, 653, 668, 669), (662, 661, 676, 677), (655, 654, 669, 670), (663, 662, 677, 678), (656, 655, 670, 671), (664, 663, 678, 679), (657, 656, 671, 672), (669, 668, 683, 684), (677, 676, 691, 692), (670, 669, 684, 685), (678, 677, 692, 693), (671, 670, 685, 686), (679, 678, 693, 694), (672, 671, 686, 687), (680, 679, 694, 695), (673, 672, 687, 688), (681, 680, 695, 696), (674, 673, 688, 689), (682, 681, 696, 697), (675, 674, 689, 690), (668, 622, 683), (366, 682, 697), (676, 675, 690, 691), (688, 687, 702, 703), (696, 695, 710, 711), (689, 688, 703, 704), (697, 696, 711, 712), (690, 689, 704, 705), (683, 622, 698), (366, 697, 712), (691, 690, 705, 706), (684, 683, 698, 699), (692, 691, 706, 707), (685, 684, 699, 700), (693, 692, 707, 708), (686, 685, 700, 701), (694, 693, 708, 709), (687, 686, 701, 702), (695, 694, 709, 710), (707, 706, 721, 722), (700, 699, 714, 715), (708, 707, 722, 723), (701, 700, 715, 716), (709, 708, 723, 724), (702, 701, 716, 717), (710, 709, 724, 725), (703, 702, 717, 718), (711, 710, 725, 726), (704, 703, 718, 719), (712, 711, 726, 727), (705, 704, 719, 720), (698, 622, 713), (366, 712, 727), (706, 705, 720, 721), (699, 698, 713, 714), (726, 725, 740, 741), (719, 718, 733, 734), (727, 726, 741, 742), (720, 719, 734, 735), (713, 622, 728), (366, 727, 742), (721, 720, 735, 736), (714, 713, 728, 729), (722, 721, 736, 737), (715, 714, 729, 730), (723, 722, 737, 738), (716, 715, 730, 731), (724, 723, 738, 739), (717, 716, 731, 732), (725, 724, 739, 740), (718, 717, 732, 733), (738, 737, 752, 753), (731, 730, 745, 746), (739, 738, 753, 754), (732, 731, 746, 747), (740, 739, 754, 755), (733, 732, 747, 748), (741, 740, 755, 756), (734, 733, 748, 749), (742, 741, 756, 757), (735, 734, 749, 750), (728, 622, 743), (366, 742, 757), (736, 735, 750, 751), (729, 728, 743, 744), (737, 736, 751, 752), (730, 729, 744, 745), (757, 756, 771, 772), (750, 749, 764, 765), (743, 622, 758), (366, 757, 772), (751, 750, 765, 766), (744, 743, 758, 759), (752, 751, 766, 767), (745, 744, 759, 760), (753, 752, 767, 768), (746, 745, 760, 761), (754, 753, 768, 769), (747, 746, 761, 762), (755, 754, 769, 770), (748, 747, 762, 763), (756, 755, 770, 771), (749, 748, 763, 764), (761, 760, 775, 776), (769, 768, 783, 784), (762, 761, 776, 777), (770, 769, 784, 785), (763, 762, 777, 778), (771, 770, 785, 786), (764, 763, 778, 779), (772, 771, 786, 787), (765, 764, 779, 780), (758, 622, 773), (366, 772, 787), (766, 765, 780, 781), (759, 758, 773, 774), (767, 766, 781, 782), (760, 759, 774, 775), (768, 767, 782, 783), (780, 779, 794, 795), (773, 622, 788), (366, 787, 802), (781, 780, 795, 796), (774, 773, 788, 789), (782, 781, 796, 797), (775, 774, 789, 790), (783, 782, 797, 798), (776, 775, 790, 791), (784, 783, 798, 799), (777, 776, 791, 792), (785, 784, 799, 800), (778, 777, 792, 793), (786, 785, 800, 801), (779, 778, 793, 794), (787, 786, 801, 802), (799, 798, 813, 814), (792, 791, 806, 807), (800, 799, 814, 815), (793, 792, 807, 808), (801, 800, 815, 816), (794, 793, 808, 809), (802, 801, 816, 817), (795, 794, 809, 810), (788, 622, 803), (366, 802, 817), (796, 795, 810, 811), (789, 788, 803, 804), (797, 796, 811, 812), (790, 789, 804, 805), (798, 797, 812, 813), (791, 790, 805, 806), (803, 622, 818), (366, 817, 832), (811, 810, 825, 826), (804, 803, 818, 819), (812, 811, 826, 827), (805, 804, 819, 820), (813, 812, 827, 828), (806, 805, 820, 821), (814, 813, 828, 829), (807, 806, 821, 822), (815, 814, 829, 830), (808, 807, 822, 823), (816, 815, 830, 831), (809, 808, 823, 824), (817, 816, 831, 832), (810, 809, 824, 825), (822, 821, 836, 837), (830, 829, 844, 845), (823, 822, 837, 838), (831, 830, 845, 846), (824, 823, 838, 839), (832, 831, 846, 847), (825, 824, 839, 840), (818, 622, 833), (366, 832, 847), (826, 825, 840, 841), (819, 818, 833, 834), (827, 826, 841, 842), (820, 819, 834, 835), (828, 827, 842, 843), (821, 820, 835, 836), (829, 828, 843, 844), (1326, 1325, 859, 860), (1319, 1318, 852, 853), (1327, 1326, 860, 861), (1320, 1319, 853, 854), (1328, 1327, 861, 862), (1321, 1320, 854, 855), (1329, 1328, 862, 863), (1322, 1321, 855, 856), (1315, 1104, 849), (848, 1329, 863), (1323, 1322, 856, 857), (1316, 1315, 849, 850), (1324, 1323, 857, 858), (1317, 1316, 850, 851), (1325, 1324, 858, 859), (1318, 1317, 851, 852), (859, 858, 873, 874), (852, 851, 866, 867), (860, 859, 874, 875), (853, 852, 867, 868), (861, 860, 875, 876), (854, 853, 868, 869), (862, 861, 876, 877), (855, 854, 869, 870), (863, 862, 877, 878), (856, 855, 870, 871), (849, 1104, 864), (848, 863, 878), (857, 856, 871, 872), (850, 849, 864, 865), (858, 857, 872, 873), (851, 850, 865, 866), (878, 877, 892, 893), (871, 870, 885, 886), (864, 1104, 879), (848, 878, 893), (872, 871, 886, 887), (865, 864, 879, 880), (873, 872, 887, 888), (866, 865, 880, 881), (874, 873, 888, 889), (867, 866, 881, 882), (875, 874, 889, 890), (868, 867, 882, 883), (876, 875, 890, 891), (869, 868, 883, 884), (877, 876, 891, 892), (870, 869, 884, 885), (882, 881, 896, 897), (890, 889, 904, 905), (883, 882, 897, 898), (891, 890, 905, 906), (884, 883, 898, 899), (892, 891, 906, 907), (885, 884, 899, 900), (893, 892, 907, 908), (886, 885, 900, 901), (879, 1104, 894), (848, 893, 908), (887, 886, 901, 902), (880, 879, 894, 895), (888, 887, 902, 903), (881, 880, 895, 896), (889, 888, 903, 904), (901, 900, 915, 916), (894, 1104, 909), (848, 908, 923), (902, 901, 916, 917), (895, 894, 909, 910), (903, 902, 917, 918), (896, 895, 910, 911), (904, 903, 918, 919), (897, 896, 911, 912), (905, 904, 919, 920), (898, 897, 912, 913), (906, 905, 920, 921), (899, 898, 913, 914), (907, 906, 921, 922), (900, 899, 914, 915), (908, 907, 922, 923), (920, 919, 934, 935), (913, 912, 927, 928), (921, 920, 935, 936), (914, 913, 928, 929), (922, 921, 936, 937), (915, 914, 929, 930), (923, 922, 937, 938), (916, 915, 930, 931), (909, 1104, 924), (848, 923, 938), (917, 916, 931, 932), (910, 909, 924, 925), (918, 917, 932, 933), (911, 910, 925, 926), (919, 918, 933, 934), (912, 911, 926, 927), (848, 938, 953), (932, 931, 946, 947), (925, 924, 939, 940), (933, 932, 947, 948), (926, 925, 940, 941), (934, 933, 948, 949), (927, 926, 941, 942), (935, 934, 949, 950), (928, 927, 942, 943), (936, 935, 950, 951), (929, 928, 943, 944), (937, 936, 951, 952), (930, 929, 944, 945), (938, 937, 952, 953), (931, 930, 945, 946), (924, 1104, 939), (951, 950, 965, 966), (944, 943, 958, 959), (952, 951, 966, 967), (945, 944, 959, 960), (953, 952, 967, 968), (946, 945, 960, 961), (939, 1104, 954), (848, 953, 968), (947, 946, 961, 962), (940, 939, 954, 955), (948, 947, 962, 963), (941, 940, 955, 956), (949, 948, 963, 964), (942, 941, 956, 957), (950, 949, 964, 965), (943, 942, 957, 958), (955, 954, 969, 970), (963, 962, 977, 978), (956, 955, 970, 971), (964, 963, 978, 979), (957, 956, 971, 972), (965, 964, 979, 980), (958, 957, 972, 973), (966, 965, 980, 981), (959, 958, 973, 974), (967, 966, 981, 982), (960, 959, 974, 975), (968, 967, 982, 983), (961, 960, 975, 976), (954, 1104, 969), (848, 968, 983), (962, 961, 976, 977), (974, 973, 988, 989), (982, 981, 996, 997), (975, 974, 989, 990), (983, 982, 997, 998), (976, 975, 990, 991), (969, 1104, 984), (848, 983, 998), (977, 976, 991, 992), (970, 969, 984, 985), (978, 977, 992, 993), (971, 970, 985, 986), (979, 978, 993, 994), (972, 971, 986, 987), (980, 979, 994, 995), (973, 972, 987, 988), (981, 980, 995, 996), (993, 992, 1007, 1008), (986, 985, 1000, 1001), (994, 993, 1008, 1009), (987, 986, 1001, 1002), (995, 994, 1009, 1010), (988, 987, 1002, 1003), (996, 995, 1010, 1011), (989, 988, 1003, 1004), (997, 996, 1011, 1012), (990, 989, 1004, 1005), (998, 997, 1012, 1013), (991, 990, 1005, 1006), (984, 1104, 999), (848, 998, 1013), (992, 991, 1006, 1007), (985, 984, 999, 1000), (1012, 1011, 1026, 1027), (1005, 1004, 1019, 1020), (1013, 1012, 1027, 1028), (1006, 1005, 1020, 1021), (999, 1104, 1014), (848, 1013, 1028), (1007, 1006, 1021, 1022), (1000, 999, 1014, 1015), (1008, 1007, 1022, 1023), (1001, 1000, 1015, 1016), (1009, 1008, 1023, 1024), (1002, 1001, 1016, 1017), (1010, 1009, 1024, 1025), (1003, 1002, 1017, 1018), (1011, 1010, 1025, 1026), (1004, 1003, 1018, 1019), (1016, 1015, 1030, 1031), (1024, 1023, 1038, 1039), (1017, 1016, 1031, 1032), (1025, 1024, 1039, 1040), (1018, 1017, 1032, 1033), (1026, 1025, 1040, 1041), (1019, 1018, 1033, 1034), (1027, 1026, 1041, 1042), (1020, 1019, 1034, 1035), (1028, 1027, 1042, 1043), (1021, 1020, 1035, 1036), (1014, 1104, 1029), (848, 1028, 1043), (1022, 1021, 1036, 1037), (1015, 1014, 1029, 1030), (1023, 1022, 1037, 1038), (1035, 1034, 1049, 1050), (1043, 1042, 1057, 1058), (1036, 1035, 1050, 1051), (1029, 1104, 1044), (848, 1043, 1058), (1037, 1036, 1051, 1052), (1030, 1029, 1044, 1045), (1038, 1037, 1052, 1053), (1031, 1030, 1045, 1046), (1039, 1038, 1053, 1054), (1032, 1031, 1046, 1047), (1040, 1039, 1054, 1055), (1033, 1032, 1047, 1048), (1041, 1040, 1055, 1056), (1034, 1033, 1048, 1049), (1042, 1041, 1056, 1057), (1054, 1053, 1068, 1069), (1047, 1046, 1061, 1062), (1055, 1054, 1069, 1070), (1048, 1047, 1062, 1063), (1056, 1055, 1070, 1071), (1049, 1048, 1063, 1064), (1057, 1056, 1071, 1072), (1050, 1049, 1064, 1065), (1058, 1057, 1072, 1073), (1051, 1050, 1065, 1066), (1044, 1104, 1059), (848, 1058, 1073), (1052, 1051, 1066, 1067), (1045, 1044, 1059, 1060), (1053, 1052, 1067, 1068), (1046, 1045, 1060, 1061), (1073, 1072, 1087, 1088), (1066, 1065, 1080, 1081), (1059, 1104, 1074), (848, 1073, 1088), (1067, 1066, 1081, 1082), (1060, 1059, 1074, 1075), (1068, 1067, 1082, 1083), (1061, 1060, 1075, 1076), (1069, 1068, 1083, 1084), (1062, 1061, 1076, 1077), (1070, 1069, 1084, 1085), (1063, 1062, 1077, 1078), (1071, 1070, 1085, 1086), (1064, 1063, 1078, 1079), (1072, 1071, 1086, 1087), (1065, 1064, 1079, 1080), (1085, 1084, 1099, 1100), (1078, 1077, 1092, 1093), (1086, 1085, 1100, 1101), (1079, 1078, 1093, 1094), (1087, 1086, 1101, 1102), (1080, 1079, 1094, 1095), (1088, 1087, 1102, 1103), (1081, 1080, 1095, 1096), (1074, 1104, 1089), (848, 1088, 1103), (1082, 1081, 1096, 1097), (1075, 1074, 1089, 1090), (1083, 1082, 1097, 1098), (1076, 1075, 1090, 1091), (1084, 1083, 1098, 1099), (1077, 1076, 1091, 1092), (1089, 1104, 1105), (848, 1103, 1119), (1097, 1096, 1112, 1113), (1090, 1089, 1105, 1106), (1098, 1097, 1113, 1114), (1091, 1090, 1106, 1107), (1099, 1098, 1114, 1115), (1092, 1091, 1107, 1108), (1100, 1099, 1115, 1116), (1093, 1092, 1108, 1109), (1101, 1100, 1116, 1117), (1094, 1093, 1109, 1110), (1102, 1101, 1117, 1118), (1095, 1094, 1110, 1111), (1103, 1102, 1118, 1119), (1096, 1095, 1111, 1112), (1109, 1108, 1123, 1124), (1117, 1116, 1131, 1132), (1110, 1109, 1124, 1125), (1118, 1117, 1132, 1133), (1111, 1110, 1125, 1126), (1119, 1118, 1133, 1134), (1112, 1111, 1126, 1127), (1105, 1104, 1120), (848, 1119, 1134), (1113, 1112, 1127, 1128), (1106, 1105, 1120, 1121), (1114, 1113, 1128, 1129), (1107, 1106, 1121, 1122), (1115, 1114, 1129, 1130), (1108, 1107, 1122, 1123), (1116, 1115, 1130, 1131), (1128, 1127, 1142, 1143), (1121, 1120, 1135, 1136), (1129, 1128, 1143, 1144), (1122, 1121, 1136, 1137), (1130, 1129, 1144, 1145), (1123, 1122, 1137, 1138), (1131, 1130, 1145, 1146), (1124, 1123, 1138, 1139), (1132, 1131, 1146, 1147), (1125, 1124, 1139, 1140), (1133, 1132, 1147, 1148), (1126, 1125, 1140, 1141), (1134, 1133, 1148, 1149), (1127, 1126, 1141, 1142), (1120, 1104, 1135), (848, 1134, 1149), (1147, 1146, 1161, 1162), (1140, 1139, 1154, 1155), (1148, 1147, 1162, 1163), (1141, 1140, 1155, 1156), (1149, 1148, 1163, 1164), (1142, 1141, 1156, 1157), (1135, 1104, 1150), (848, 1149, 1164), (1143, 1142, 1157, 1158), (1136, 1135, 1150, 1151), (1144, 1143, 1158, 1159), (1137, 1136, 1151, 1152), (1145, 1144, 1159, 1160), (1138, 1137, 1152, 1153), (1146, 1145, 1160, 1161), (1139, 1138, 1153, 1154), (1151, 1150, 1165, 1166), (1159, 1158, 1173, 1174), (1152, 1151, 1166, 1167), (1160, 1159, 1174, 1175), (1153, 1152, 1167, 1168), (1161, 1160, 1175, 1176), (1154, 1153, 1168, 1169), (1162, 1161, 1176, 1177), (1155, 1154, 1169, 1170), (1163, 1162, 1177, 1178), (1156, 1155, 1170, 1171), (1164, 1163, 1178, 1179), (1157, 1156, 1171, 1172), (1150, 1104, 1165), (848, 1164, 1179), (1158, 1157, 1172, 1173), (1170, 1169, 1184, 1185), (1178, 1177, 1192, 1193), (1171, 1170, 1185, 1186), (1179, 1178, 1193, 1194), (1172, 1171, 1186, 1187), (1165, 1104, 1180), (848, 1179, 1194), (1173, 1172, 1187, 1188), (1166, 1165, 1180, 1181), (1174, 1173, 1188, 1189), (1167, 1166, 1181, 1182), (1175, 1174, 1189, 1190), (1168, 1167, 1182, 1183), (1176, 1175, 1190, 1191), (1169, 1168, 1183, 1184), (1177, 1176, 1191, 1192), (1189, 1188, 1203, 1204), (1182, 1181, 1196, 1197), (1190, 1189, 1204, 1205), (1183, 1182, 1197, 1198), (1191, 1190, 1205, 1206), (1184, 1183, 1198, 1199), (1192, 1191, 1206, 1207), (1185, 1184, 1199, 1200), (1193, 1192, 1207, 1208), (1186, 1185, 1200, 1201), (1194, 1193, 1208, 1209), (1187, 1186, 1201, 1202), (1180, 1104, 1195), (848, 1194, 1209), (1188, 1187, 1202, 1203), (1181, 1180, 1195, 1196), (1208, 1207, 1222, 1223), (1201, 1200, 1215, 1216), (1209, 1208, 1223, 1224), (1202, 1201, 1216, 1217), (1195, 1104, 1210), (848, 1209, 1224), (1203, 1202, 1217, 1218), (1196, 1195, 1210, 1211), (1204, 1203, 1218, 1219), (1197, 1196, 1211, 1212), (1205, 1204, 1219, 1220), (1198, 1197, 1212, 1213), (1206, 1205, 1220, 1221), (1199, 1198, 1213, 1214), (1207, 1206, 1221, 1222), (1200, 1199, 1214, 1215), (1220, 1219, 1234, 1235), (1213, 1212, 1227, 1228), (1221, 1220, 1235, 1236), (1214, 1213, 1228, 1229), (1222, 1221, 1236, 1237), (1215, 1214, 1229, 1230), (1223, 1222, 1237, 1238), (1216, 1215, 1230, 1231), (1224, 1223, 1238, 1239), (1217, 1216, 1231, 1232), (1210, 1104, 1225), (848, 1224, 1239), (1218, 1217, 1232, 1233), (1211, 1210, 1225, 1226), (1219, 1218, 1233, 1234), (1212, 1211, 1226, 1227), (1239, 1238, 1253, 1254), (1232, 1231, 1246, 1247), (1225, 1104, 1240), (848, 1239, 1254), (1233, 1232, 1247, 1248), (1226, 1225, 1240, 1241), (1234, 1233, 1248, 1249), (1227, 1226, 1241, 1242), (1235, 1234, 1249, 1250), (1228, 1227, 1242, 1243), (1236, 1235, 1250, 1251), (1229, 1228, 1243, 1244), (1237, 1236, 1251, 1252), (1230, 1229, 1244, 1245), (1238, 1237, 1252, 1253), (1231, 1230, 1245, 1246), (1243, 1242, 1257, 1258), (1251, 1250, 1265, 1266), (1244, 1243, 1258, 1259), (1252, 1251, 1266, 1267), (1245, 1244, 1259, 1260), (1253, 1252, 1267, 1268), (1246, 1245, 1260, 1261), (1254, 1253, 1268, 1269), (1247, 1246, 1261, 1262), (1240, 1104, 1255), (848, 1254, 1269), (1248, 1247, 1262, 1263), (1241, 1240, 1255, 1256), (1249, 1248, 1263, 1264), (1242, 1241, 1256, 1257), (1250, 1249, 1264, 1265), (1262, 1261, 1276, 1277), (1255, 1104, 1270), (848, 1269, 1284), (1263, 1262, 1277, 1278), (1256, 1255, 1270, 1271), (1264, 1263, 1278, 1279), (1257, 1256, 1271, 1272), (1265, 1264, 1279, 1280), (1258, 1257, 1272, 1273), (1266, 1265, 1280, 1281), (1259, 1258, 1273, 1274), (1267, 1266, 1281, 1282), (1260, 1259, 1274, 1275), (1268, 1267, 1282, 1283), (1261, 1260, 1275, 1276), (1269, 1268, 1283, 1284), (1281, 1280, 1295, 1296), (1274, 1273, 1288, 1289), (1282, 1281, 1296, 1297), (1275, 1274, 1289, 1290), (1283, 1282, 1297, 1298), (1276, 1275, 1290, 1291), (1284, 1283, 1298, 1299), (1277, 1276, 1291, 1292), (1270, 1104, 1285), (848, 1284, 1299), (1278, 1277, 1292, 1293), (1271, 1270, 1285, 1286), (1279, 1278, 1293, 1294), (1272, 1271, 1286, 1287), (1280, 1279, 1294, 1295), (1273, 1272, 1287, 1288), (1285, 1104, 1300), (848, 1299, 1314), (1293, 1292, 1307, 1308), (1286, 1285, 1300, 1301), (1294, 1293, 1308, 1309), (1287, 1286, 1301, 1302), (1295, 1294, 1309, 1310), (1288, 1287, 1302, 1303), (1296, 1295, 1310, 1311), (1289, 1288, 1303, 1304), (1297, 1296, 1311, 1312), (1290, 1289, 1304, 1305), (1298, 1297, 1312, 1313), (1291, 1290, 1305, 1306), (1299, 1298, 1313, 1314), (1292, 1291, 1306, 1307), (1304, 1303, 1318, 1319), (1312, 1311, 1326, 1327), (1305, 1304, 1319, 1320), (1313, 1312, 1327, 1328), (1306, 1305, 1320, 1321), (1314, 1313, 1328, 1329), (1307, 1306, 1321, 1322), (1300, 1104, 1315), (848, 1314, 1329), (1308, 1307, 1322, 1323), (1301, 1300, 1315, 1316), (1309, 1308, 1323, 1324), (1302, 1301, 1316, 1317), (1310, 1309, 1324, 1325), (1303, 1302, 1317, 1318), (1311, 1310, 1325, 1326), (1330, 1331, 1333, 1332), (1332, 1333, 1337, 1336), (1336, 1337, 1335, 1334), (1334, 1335, 1331, 1330), (1332, 1336, 1334, 1330), (1337, 1333, 1331, 1335), (1338, 1339, 1341, 1340), (1340, 1341, 1345, 1344), (1344, 1345, 1343, 1342), (1342, 1343, 1339, 1338), (1340, 1344, 1342, 1338), (1345, 1341, 1339, 1343)])
me_cube.materials.append(mat_material)
me_cube.materials.append(mat_material_001)
me_cube.use_remesh_preserve_volume = False
me_cube.use_remesh_preserve_attributes = False
me_cube.use_mirror_vertex_groups = False
me_cube.update()
arm_armature_001 = bpy.data.armatures.new('Armature.001')  # bones are not reproduced

# ---- objects
ob_armature = bpy.data.objects.new('Armature', arm_armature_001)
ob_cube = bpy.data.objects.new('Cube', me_cube)

# ---- transforms, parenting, visibility, modifiers, constraints
ob_armature.location = (0.0, 0.0, 0.0)
ob_armature.show_in_front = True
ob_armature.lineart.crease_threshold = 0.0
ob_cube.parent = ob_armature
ob_cube.location = (0.0, 0.0, -0.003322)
ob_cube.lock_rotations_4d = False
ob_cube.empty_display_type = 'ARROWS'
ob_cube.lineart.crease_threshold = 0.0
_vg = ob_cube.vertex_groups.new(name='Hips')
for _i, _w in zip([57, 58, 60, 61, 64, 67, 68, 69, 74, 75, 76, 79, 84, 93, 94, 95, 96, 97, 98, 99, 100, 101, 102, 112, 113, 123, 124, 127, 128, 131, 132, 135, 136, 137, 138, 149, 150, 151, 152, 153, 159, 160, 161, 167], [0.2214, 0.1831, 0.6185, 0.6383, 0.1278, 0.139, 0.001842, 0.1122, 0.14, 0.5346, 0.5645, 0.1204, 0.1186, 0.02045, 0.08718, 0.2278, 0.1825, 0.7272, 0.4163, 0.4716, 0.6414, 0.6719, 0.6177, 0.02659, 0.005751, 0.2799, 0.1936, 0.1459, 0.007833, 0.00589, 0.1312, 0.05983, 0.1323, 0.489, 0.5505, 0.1991, 0.9154, 0.1366, 0.001384, 0.8417, 0.2488, 0.05089, 0.4254, 0.02425]): _vg.add([_i], _w, 'REPLACE')
_vg = ob_cube.vertex_groups.new(name='Spine')
for _i, _w in zip([57, 58, 60, 64, 65, 66, 67, 68, 69, 70, 71, 72, 73, 74, 75, 79, 80, 81, 82, 83, 84, 94, 97, 98, 99, 100, 101, 102, 123, 124, 127, 128, 129, 130, 131, 132, 137, 138, 149, 151, 152, 161, 176, 177, 178, 179, 180, 183, 185, 357, 358, 359, 360, 361, 362, 363, 364, 365], [0.1225, 0.07817, 0.03195, 0.7265, 0.6342, 0.0438, 0.7342, 0.6471, 0.813, 0.7903, 0.1148, 0.1467, 0.749, 0.7876, 0.003504, 0.7992, 0.7269, 0.1527, 0.1192, 0.7618, 0.798, 0.01164, 0.1123, 0.3101, 0.2857, 0.1578, 0.1256, 0.1628, 0.06183, 0.01327, 0.7427, 0.6877, 0.136, 0.1096, 0.6788, 0.7356, 0.2257, 0.2062, 0.1204, 0.7212, 0.6325, 0.3083, 0.01245, 0.04368, 0.01433, 0.03705, 0.005723, 0.05884, 0.01411, 0.1951, 0.2593, 0.2649, 0.2534, 0.2753, 0.2741, 0.2539, 0.2335, 0.2327]): _vg.add([_i], _w, 'REPLACE')
_vg = ob_cube.vertex_groups.new(name='Chest')
for _i, _w in zip([5, 18, 28, 29, 49, 54, 62, 63, 64, 65, 66, 67, 68, 70, 71, 72, 73, 77, 78, 79, 80, 81, 82, 83, 85, 86, 87, 88, 125, 126, 127, 128, 129, 130, 131, 132, 151, 152, 154, 155, 156, 176, 177, 178, 179, 180, 181, 183, 185, 314, 315, 316, 357, 358, 359, 360, 361, 362, 363, 364, 365], [0.03423, 0.0007238, 0.4436, 0.008827, 0.01062, 0.04895, 0.5701, 0.6842, 0.01393, 0.1245, 0.06011, 0.01806, 0.1673, 0.1346, 0.6432, 0.7249, 0.1819, 0.1641, 0.1467, 0.003501, 0.1932, 0.6743, 0.5803, 0.146, 0.08977, 0.1967, 0.1201, 0.124, 0.03498, 0.03445, 0.009461, 0.1729, 0.4401, 0.2024, 0.1322, 0.006077, 0.01483, 0.1345, 0.06497, 0.2838, 0.1381, 0.5808, 0.7538, 0.2868, 0.6305, 0.1764, 0.08085, 0.1139, 0.02006, 0.1841, 0.5363, 0.3263, 0.1767, 0.5989, 0.6416, 0.5562, 0.5985, 0.4513, 0.3241, 0.2322, 0.3242]): _vg.add([_i], _w, 'REPLACE')
_vg = ob_cube.vertex_groups.new(name='Neck')
for _i, _w in zip([2, 5, 6, 8, 9, 11, 13, 14, 16, 17, 18, 20, 27, 28, 29, 31, 38, 40, 42, 45, 49, 51, 54, 62, 63, 77, 78, 85, 86, 87, 88, 154, 155, 156, 176, 178, 314, 315, 316], [0.1284, 0.9453, 0.05505, 0.00378, 0.003556, 0.03929, 0.02007, 0.1619, 0.03618, 0.1891, 0.2232, 0.06955, 0.1516, 0.4696, 0.2856, 0.06183, 0.05127, 0.07968, 0.07164, 0.06108, 0.3402, 0.2007, 0.1441, 0.2224, 0.08505, 0.0, 0.057, 0.6786, 0.4867, 0.8953, 0.495, 0.01848, 0.5975, 0.6953, 0.0, 0.0, 0.2815, 0.2208, 0.3214]): _vg.add([_i], _w, 'REPLACE')
_vg = ob_cube.vertex_groups.new(name='Head')
for _i, _w in zip([0, 1, 2, 3, 4, 5, 6, 7, 8, 9, 10, 11, 12, 13, 14, 15, 16, 17, 18, 19, 20, 21, 22, 23, 24, 25, 26, 27, 28, 29, 30, 31, 32, 33, 34, 35, 36, 37, 38, 39, 40, 41, 42, 43, 44, 45, 46, 47, 48, 49, 50, 51, 52, 53, 54, 55, 56, 63, 85, 86, 87, 88, 154, 155, 156, 199, 218, 314, 315, 316, 317, 327], [0.9889, 1.0, 0.8319, 0.9985, 0.9973, 0.7085, 0.9372, 0.9908, 0.9641, 0.9631, 1.0, 0.9434, 0.9943, 0.9537, 0.8954, 0.9972, 0.9484, 0.7495, 0.8196, 0.9901, 0.91, 0.9961, 0.992, 0.9958, 0.9989, 0.9974, 0.9988, 0.8163, 0.0, 0.7819, 0.9782, 0.9306, 0.99, 0.9861, 0.9855, 0.9686, 1.0, 0.9774, 0.9362, 0.988, 0.905, 0.9957, 0.904, 0.9941, 0.9806, 0.9151, 0.9974, 0.9819, 0.9886, 0.7508, 0.9937, 0.7802, 0.9955, 0.9994, 0.7776, 0.9756, 0.9751, 0.02911, 0.0, 0.1459, 0.08591, 0.07686, 0.0, 0.0, 0.0, 0.0, 0.0, 8.113e-05, 0.0, 0.0, 0.0, 0.0]): _vg.add([_i], _w, 'REPLACE')
_vg = ob_cube.vertex_groups.new(name='Shoulder.L')
for _i, _w in zip([2, 5, 17, 20, 27, 28, 29, 40, 45, 51, 54, 57, 59, 62, 63, 64, 65, 66, 67, 68, 70, 71, 72, 77, 78, 80, 81, 82, 83, 85, 86, 87, 88, 94, 98, 111, 125, 126, 127, 128, 129, 130, 131, 151, 152, 154, 155, 156, 160, 173, 174, 175, 176, 177, 178, 179, 180, 181, 182, 183, 184, 185, 186, 187, 188, 189, 190, 191, 192, 193, 200, 201, 219, 224, 225, 314, 315, 316, 318, 324, 326, 350, 357, 358, 359, 360, 361, 362, 363, 364, 365], [0.008969, 0.0439, 0.0, 0.0, 0.0, 0.0, 0.02717, 0.0, 0.0, 0.0, 0.01528, 0.0007191, 0.7989, 0.1297, 0.0, 0.003777, 0.0, 0.5442, 0.0, 0.0, 0.0, 0.1978, 0.0, 0.0, 0.0, 0.004264, 0.0, 0.2432, 0.0, 0.001791, 0.0, 0.002603, 0.0, 0.003347, 0.001131, 0.004158, 0.8571, 0.7906, 0.0, 0.0, 0.0, 0.09091, 0.0, 0.0008626, 0.0, 0.1132, 0.1129, 0.0, 0.0006253, 0.8549, 0.7418, 0.5029, 0.3078, 0.01756, 0.5931, 0.01829, 0.6591, 0.8201, 0.8397, 0.4161, 0.8393, 0.129, 0.1512, 0.2208, 0.06986, 0.1545, 0.1586, 0.0353, 0.0633, 0.0939, 0.0, 0.0, 0.0, 0.01209, 0.002495, 0.0, 0.0, 0.0, 0.0, 0.0, 0.0, 4.318e-06, 0.04978, 0.0, 0.0, 0.0, 0.0, 0.0, 0.0, 0.01398, 0.0004953]): _vg.add([_i], _w, 'REPLACE')
_vg = ob_cube.vertex_groups.new(name='Upper Arm.L')
for _i, _w in zip([59, 64, 65, 66, 68, 71, 72, 73, 80, 81, 82, 125, 126, 128, 129, 130, 131, 132, 151, 152, 173, 174, 175, 176, 178, 179, 180, 181, 182, 183, 184, 185, 186, 187, 188, 189, 190, 191, 192, 193, 195, 196, 197, 198, 199, 200, 201, 202, 218, 219, 220, 221, 222, 223, 224, 225, 317, 318, 319, 320, 321, 322, 323, 324, 357, 359, 360, 361, 362, 363, 364, 365], [0.3525, 0.0, 0.0, 0.3473, 0.0, 0.0, 0.0, 0.0, 0.0, 0.0, 0.0, 0.05708, 0.08563, 0.0, 0.0, 0.0, 0.0, 0.0, 0.0, 0.0, 0.07083, 0.2168, 0.4724, 0.0, 0.0004635, 0.0, 0.1272, 0.1074, 0.2859, 0.2973, 0.3447, 0.8589, 0.8282, 0.769, 0.9195, 0.8405, 0.8366, 0.8467, 0.8994, 0.8991, 0.1009, 0.1141, 0.09761, 0.1054, 0.09431, 0.1575, 0.1806, 0.1263, 0.9829, 0.978, 0.9841, 0.9908, 0.9761, 0.9782, 0.9587, 0.9775, 0.9204, 0.8407, 0.9014, 0.9461, 0.8662, 0.5313, 0.5211, 0.7678, 0.0, 0.0, 0.0, 0.0, 0.0, 0.0, 0.0, 0.0]): _vg.add([_i], _w, 'REPLACE')
_vg = ob_cube.vertex_groups.new(name='Lower Arm.L')
for _i, _w in zip([195, 196, 197, 198, 199, 200, 201, 202, 203, 209, 211, 212, 213, 214, 215, 216, 217, 224, 317, 318, 319, 320, 321, 322, 323, 324, 325, 326, 327, 328, 329, 330, 331, 332], [0.8989, 0.8858, 0.9023, 0.8945, 0.9056, 0.8423, 0.8191, 0.8734, 0.993, 0.02603, 0.9797, 0.9811, 0.9789, 0.9815, 0.992, 0.9756, 0.9775, 0.02264, 0.07913, 0.1584, 0.09857, 0.05313, 0.1334, 0.4686, 0.4787, 0.2323, 0.9881, 0.9815, 0.9825, 0.9832, 0.9781, 0.9905, 0.9819, 0.988]): _vg.add([_i], _w, 'REPLACE')
_vg = ob_cube.vertex_groups.new(name='Hand.L')
for _i, _w in zip([194, 204, 205, 206, 207, 208, 209, 210, 227, 229, 231, 233, 234, 235, 236, 237, 242, 243, 244, 245, 248, 249, 252, 253, 254, 255, 256, 257, 262, 263, 264, 265], [0.9627, 0.9824, 0.9094, 0.9637, 0.9893, 0.8679, 0.86, 0.918, 0.06115, 0.9533, 0.3091, 0.9733, 0.05991, 0.1159, 0.1245, 0.09968, 0.1046, 0.8483, 0.8628, 0.5824, 0.1648, 0.8756, 0.9814, 0.8954, 0.04848, 0.0648, 0.01439, 0.0402, 0.9448, 0.8751, 0.154, 0.8549]): _vg.add([_i], _w, 'REPLACE')
_vg = ob_cube.vertex_groups.new(name='Fingers01.L')
for _i, _w in zip([228, 232, 234, 235, 236, 237, 238, 239, 240, 241, 242, 243, 244, 245, 251, 254, 255, 256, 257, 258, 259, 260, 261, 262, 263, 264, 265], [0.1534, 0.1729, 0.717, 0.7839, 0.8089, 0.7392, 0.2571, 0.3731, 0.1328, 0.1096, 0.007893, 0.1231, 0.1206, 0.1057, 0.01337, 0.9223, 0.8689, 0.8718, 0.8883, 0.03161, 0.02001, 0.4673, 0.09151, 0.04668, 0.07134, 0.05229, 0.06785]): _vg.add([_i], _w, 'REPLACE')
_vg = ob_cube.vertex_groups.new(name='Fingers02.L')
for _i, _w in zip([226, 228, 230, 232, 234, 235, 236, 237, 238, 239, 240, 241, 246, 247, 250, 251, 254, 255, 256, 257, 258, 259, 260, 261], [0.981, 0.8403, 0.9772, 0.8212, 0.1332, 0.09721, 0.06438, 0.09884, 0.73, 0.6114, 0.8449, 0.873, 0.9828, 0.9984, 0.998, 0.9676, 0.005242, 0.05741, 0.06768, 0.06154, 0.9556, 0.9633, 0.5304, 0.9034]): _vg.add([_i], _w, 'REPLACE')
_vg = ob_cube.vertex_groups.new(name='Thumb01.L')
for _i, _w in zip([194, 205, 208, 209, 210, 227, 229, 231, 234, 237, 242, 245, 248, 249, 253, 263, 264, 265], [0.003802, 0.07882, 0.1063, 0.1, 0.06027, 0.9224, 0.002499, 0.6715, 0.08135, 0.05658, 0.7971, 0.2741, 0.8161, 0.1062, 0.09339, 0.03685, 0.6822, 0.06222]): _vg.add([_i], _w, 'REPLACE')
_vg = ob_cube.vertex_groups.new(name='Thumb02.L')
for _i, _w in zip([242, 264, 266, 267, 268, 269, 270, 271, 272, 273], [0.06443, 0.1049, 0.9998, 0.9848, 0.9998, 0.981, 0.9997, 0.9824, 0.9994, 0.9715]): _vg.add([_i], _w, 'REPLACE')
_vg = ob_cube.vertex_groups.new(name='Shoulder.R')
_vg = ob_cube.vertex_groups.new(name='Upper Arm.R')
_vg = ob_cube.vertex_groups.new(name='Lower Arm.R')
_vg = ob_cube.vertex_groups.new(name='Hand.R')
_vg = ob_cube.vertex_groups.new(name='Fingers01.R')
_vg = ob_cube.vertex_groups.new(name='Fingers02.R')
_vg = ob_cube.vertex_groups.new(name='Thumb01.R')
_vg = ob_cube.vertex_groups.new(name='Thumb02.R')
_vg = ob_cube.vertex_groups.new(name='Upper Leg.L')
for _i, _w in zip([57, 58, 60, 61, 64, 67, 69, 74, 75, 76, 79, 84, 93, 94, 95, 96, 97, 98, 99, 100, 101, 102, 103, 104, 105, 106, 107, 108, 109, 110, 111, 112, 113, 114, 119, 120, 121, 122, 123, 124, 127, 131, 132, 135, 136, 137, 138, 139, 140, 141, 142, 143, 144, 147, 148, 149, 150, 151, 153, 159, 160, 161, 162, 163, 164, 165, 166, 167, 170, 171, 349, 350, 351, 352, 353, 354, 355, 356], [0.7941, 0.7656, 0.3862, 0.326, 0.1075, 0.0, 0.06958, 0.0, 0.4884, 0.3938, 0.0, 0.08412, 0.9306, 0.9493, 0.814, 0.775, 0.0, 0.3713, 0.1496, 0.2834, 0.0, 0.3397, 0.9119, 0.8346, 0.6551, 0.8867, 0.1138, 0.1187, 0.04351, 0.09534, 0.9926, 0.9707, 0.9626, 0.9924, 0.6163, 0.4601, 0.2295, 0.263, 0.8072, 0.7119, 0.0, 0.002455, 0.1361, 0.8797, 0.9215, 0.5168, 0.0, 0.9452, 0.4771, 0.1183, 0.1158, 0.9866, 0.9827, 0.4751, 0.3005, 0.7854, 0.0849, 0.08159, 0.1593, 0.7559, 0.9581, 0.2983, 0.8625, 0.9484, 0.01624, 0.03892, 0.9951, 0.964, 0.3905, 0.2119, 0.9939, 0.9897, 0.9856, 0.9889, 0.987, 0.9928, 0.9919, 0.9865]): _vg.add([_i], _w, 'REPLACE')
_vg = ob_cube.vertex_groups.new(name='Lower Leg.L')
for _i, _w in zip([89, 90, 91, 92, 103, 104, 105, 106, 107, 108, 109, 110, 115, 116, 117, 118, 119, 120, 121, 122, 133, 134, 139, 140, 141, 142, 145, 146, 147, 148, 157, 158, 162, 163, 164, 165, 168, 169, 170, 171, 172, 276, 277, 280, 281, 282, 283, 285, 286, 287, 288, 289, 290, 291, 294, 296, 298, 301, 302, 303, 305, 333, 334, 335, 336, 337, 338, 339, 340, 341, 342, 343, 344, 345, 346, 347, 348], [0.9618, 0.9297, 0.9571, 0.8958, 0.1748, 0.1472, 0.1516, 0.1131, 0.977, 0.9513, 0.9596, 0.9836, 0.9998, 0.9995, 0.9997, 0.9999, 0.7702, 0.772, 0.8416, 0.8531, 0.9643, 0.9117, 0.207, 0.1633, 0.9852, 0.9488, 0.9999, 0.9995, 0.7559, 0.9198, 0.9435, 0.9257, 0.1373, 0.1628, 0.9728, 0.9596, 0.9998, 0.9996, 0.7861, 0.8078, 0.2524, 0.1893, 0.4572, 0.1855, 0.447, 0.003267, 0.09741, 0.0409, 0.2283, 0.07386, 0.08597, 0.1741, 0.191, 0.4761, 0.06068, 0.07058, 0.2463, 0.02716, 0.09124, 0.1146, 0.307, 0.9962, 0.9971, 0.9992, 0.9986, 0.9959, 0.9993, 0.9971, 0.9984, 0.9976, 0.998, 0.9981, 0.9971, 0.9974, 0.998, 0.9975, 0.9976]): _vg.add([_i], _w, 'REPLACE')
_vg = ob_cube.vertex_groups.new(name='Foot.L')
for _i, _w in zip([89, 90, 91, 92, 133, 134, 157, 158, 172, 274, 275, 276, 277, 278, 279, 280, 281, 282, 283, 284, 285, 286, 287, 288, 289, 290, 291, 292, 293, 294, 295, 296, 297, 298, 299, 300, 301, 302, 303, 304, 305, 306, 307, 308, 309, 310, 311, 312, 313], [0.02622, 0.06982, 0.03538, 0.1031, 0.02114, 0.08767, 0.05619, 0.07389, 0.7421, 0.2054, 0.2478, 0.803, 0.5408, 0.05578, 0.09029, 0.8063, 0.5513, 0.9089, 0.8901, 0.9073, 0.9467, 0.7667, 0.907, 0.897, 0.8231, 0.8018, 0.5224, 0.03367, 0.07238, 0.9348, 0.931, 0.9124, 0.2001, 0.7476, 0.0598, 0.9307, 0.9102, 0.8939, 0.8714, 0.03354, 0.6884, 0.5965, 0.7727, 0.8054, 0.2059, 0.9197, 0.4941, 0.7176, 0.2967]): _vg.add([_i], _w, 'REPLACE')
_vg = ob_cube.vertex_groups.new(name='Toes.L')
for _i, _w in zip([274, 275, 278, 279, 282, 284, 292, 293, 295, 297, 299, 300, 301, 304, 306, 307, 308, 309, 310, 311, 312, 313], [0.7932, 0.7495, 0.944, 0.9093, 0.06451, 0.08, 0.958, 0.9272, 0.05733, 0.7983, 0.9399, 0.05374, 0.05121, 0.958, 0.4001, 0.2243, 0.182, 0.793, 0.0762, 0.5056, 0.2782, 0.7018]): _vg.add([_i], _w, 'REPLACE')
_vg = ob_cube.vertex_groups.new(name='Upper Leg.R')
_vg = ob_cube.vertex_groups.new(name='Lower Leg.R')
_vg = ob_cube.vertex_groups.new(name='Foot.R')
_vg = ob_cube.vertex_groups.new(name='Toes.R')
_m = ob_cube.modifiers.new('Mirror', 'MIRROR')
_m.use_clip = True
_m = ob_cube.modifiers.new('Armature', 'ARMATURE')
_m.object = ob_armature
_m.use_deform_preserve_volume = True

# ---- collection membership
col_collection_1.objects.link(ob_armature)
col_collection_1.objects.link(ob_cube)

# ---- scene / render settings (as saved in the file)
scene.frame_start = 1; scene.frame_end = 10; scene.frame_set(2)
scene.render.engine = 'BLENDER_EEVEE_NEXT'
scene.render.resolution_percentage = 50
scene.render.dither_intensity = 0.0
scene.cycles.use_denoising = False
scene.cycles.samples = 128
scene.cycles.sampling_pattern = 'TABULATED_SOBOL'
scene.cycles.light_sampling_threshold = 0.0
scene.cycles.use_adaptive_sampling = False
scene.cycles.use_light_tree = False
scene.cycles.blur_glossy = 0.0
scene.cycles.sample_clamp_indirect = 0.0
scene.view_settings.view_transform = 'Standard'
bpy.context.view_layer.update()

# ---- added for rendering (the .blend has no active camera and no usable light): camera, sun
cam_auto = bpy.data.cameras.new('AutoCamera')
cam_auto.lens = 50.0
cam_auto.sensor_width = 36.0
cam_auto.clip_end = 1000.0
ob_auto_camera = bpy.data.objects.new('AutoCamera', cam_auto)
scene.collection.objects.link(ob_auto_camera)
ob_auto_camera.location = (1.70699, -2.07624, 2.2356)
ob_auto_camera.rotation_euler = (1.09748, -7.21219e-08, 0.694738)
scene.camera = ob_auto_camera
light_auto_sun = bpy.data.lights.new('AutoSun', 'SUN')
light_auto_sun.energy = 3.0
light_auto_sun.angle = 0.0523599
ob_auto_sun = bpy.data.objects.new('AutoSun', light_auto_sun)
scene.collection.objects.link(ob_auto_sun)
ob_auto_sun.rotation_euler = (0.872665, 0.174533, 0.523599)
bpy.context.view_layer.update()

